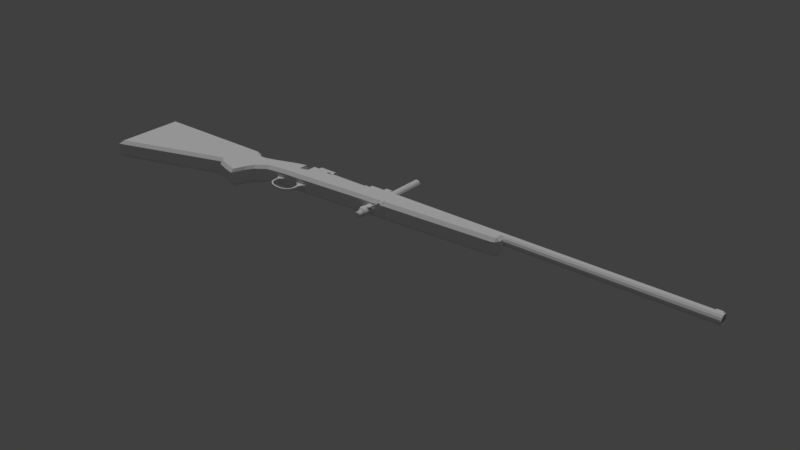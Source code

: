 # Source: M700.blend  (saved by Blender 2.79.0; exported with 4.5.12 LTS)
import bpy
from mathutils import Matrix  # noqa: F401  (used for matrix-valued properties, if any)

bpy.ops.wm.read_factory_settings(use_empty=True)
scene = bpy.context.scene
scene.name = 'Scene'

# ---- collections
col_collection_1 = bpy.data.collections.new('Collection 1'); scene.collection.children.link(col_collection_1)

# ---- materials (node trees are filled in below, after node groups)
mat_omnimat = bpy.data.materials.new('OmniMat')
mat_omnimat.alpha_threshold = 0.0
mat_omnimat.use_transparent_shadow = False
mat_omnimat.roughness = 0.5

# ---- material node trees

# ---- world
world_world = bpy.data.worlds.new('World'); scene.world = world_world
world_world.color = (0.05088, 0.05088, 0.05088)
world_world.use_sun_shadow = False
world_world.sun_shadow_jitter_overblur = 0.0
world_world.cycles.sampling_method = 'MANUAL'

# ---- lights
light_hemi = bpy.data.lights.new('Hemi', 'SUN')
light_hemi.transmission_factor = 0.0
light_hemi.angle = 0.1993
light_hemi.energy = 1.0
light_hemi.shadow_buffer_clip_start = 0.5
light_hemi.shadow_soft_size = 0.1
light_hemi.shadow_cascade_max_distance = 1000.0

# ---- meshes
me_cube_005 = bpy.data.meshes.new('Cube.005')
me_cube_005.from_pydata([(-0.04757, -0.01295, -0.04757), (-0.04757, -0.01295, 0.04757), (-0.04757, 0.01295, -0.04757), (-0.04757, 0.01295, 0.04757), (0.04757, -0.01295, -0.04757), (0.04757, -0.01295, 0.04757), (0.04757, 0.01295, -0.04757), (0.04757, 0.01295, 0.04757)], [], [(0, 1, 3, 2), (2, 3, 7, 6), (6, 7, 5, 4), (4, 5, 1, 0), (2, 6, 4, 0), (7, 3, 1, 5)])
_uv = me_cube_005.uv_layers.new(name='UVMap')
_uv.uv.foreach_set('vector', [0.002054, 0.9966, 0.003408, 0.9966, 0.003408, 0.9979, 0.002054, 0.9979, 0.002054, 0.9966, 0.003408, 0.9966, 0.003408, 0.9979, 0.002054, 0.9979, 0.002054, 0.9966, 0.003408, 0.9966, 0.003408, 0.9979, 0.002054, 0.9979, 0.002054, 0.9966, 0.003408, 0.9966, 0.003408, 0.9979, 0.002054, 0.9979, 0.002054, 0.9966, 0.003408, 0.9966, 0.003408, 0.9979, 0.002054, 0.9979, 0.002054, 0.9966, 0.003408, 0.9966, 0.003408, 0.9979, 0.002054, 0.9979])
me_cube_005.materials.append(mat_omnimat)
me_cube_005.use_remesh_preserve_volume = False
me_cube_005.use_remesh_preserve_attributes = False
me_cube_005.use_mirror_vertex_groups = False
me_cube_005.update()
me_cube_004 = bpy.data.meshes.new('Cube.004')
me_cube_004.from_pydata([(-0.0535, -0.0535, -0.02485), (-0.0535, -0.0535, 0.02485), (0.0535, -0.03567, -0.01164), (-0.0535, -0.03567, 0.02485), (0.0535, -0.0535, -0.02485), (0.0535, -0.0535, 0.02485), (0.0535, -0.03567, 0.02485), (-0.0535, -0.03567, -0.01164), (-0.0535, -0.0535, 0.04924), (-0.0535, -0.03567, 0.04924), (0.0535, -0.03567, 0.04924), (0.0535, -0.0535, 0.04924), (-0.0535, 0.0535, -0.02485), (-0.0535, 0.0535, 0.02485), (0.0535, 0.03567, -0.01164), (-0.0535, 0.03567, 0.02485), (0.0535, 0.0535, -0.02485), (0.0535, 0.0535, 0.02485), (0.0535, 0.03567, 0.02485), (-0.0535, 0.03567, -0.01164), (-0.0535, 0.0, -0.005757), (-0.0535, 0.0, 0.02485), (0.0535, 0.0, -0.005757), (0.0535, 0.0, 0.02485), (-0.0535, 0.0535, 0.04924), (-0.0535, 0.03567, 0.04924), (0.0535, 0.03567, 0.04924), (0.0535, 0.0535, 0.04924)], [], [(22, 23, 6, 2), (10, 9, 8, 11), (2, 6, 5, 4), (4, 5, 1, 0), (7, 2, 4, 0), (1, 5, 11, 8), (23, 21, 3, 6), (20, 22, 2, 7), (0, 1, 3, 7), (7, 3, 21, 20), (6, 3, 9, 10), (5, 6, 10, 11), (3, 1, 8, 9), (22, 14, 18, 23), (26, 27, 24, 25), (14, 16, 17, 18), (16, 12, 13, 17), (19, 12, 16, 14), (13, 24, 27, 17), (23, 18, 15, 21), (20, 19, 14, 22), (12, 19, 15, 13), (19, 20, 21, 15), (18, 26, 25, 15), (17, 27, 26, 18), (15, 25, 24, 13)])
_uv = me_cube_004.uv_layers.new(name='UVMap')
_uv.uv.foreach_set('vector', [0.004409, 0.9976, 0.00328, 0.9976, 0.00328, 0.9965, 0.004409, 0.9965, 0.004409, 0.9976, 0.00328, 0.9976, 0.00328, 0.9965, 0.004409, 0.9965, 0.004409, 0.9976, 0.00328, 0.9976, 0.00328, 0.9965, 0.004409, 0.9965, 0.004409, 0.9976, 0.00328, 0.9976, 0.00328, 0.9965, 0.004409, 0.9965, 0.004409, 0.9976, 0.00328, 0.9976, 0.00328, 0.9965, 0.004409, 0.9965, 0.004409, 0.9976, 0.00328, 0.9976, 0.00328, 0.9965, 0.004409, 0.9965, 0.004409, 0.9976, 0.00328, 0.9976, 0.00328, 0.9965, 0.004409, 0.9965, 0.004409, 0.9976, 0.00328, 0.9976, 0.00328, 0.9965, 0.004409, 0.9965, 0.004409, 0.9976, 0.00328, 0.9976, 0.00328, 0.9965, 0.004409, 0.9965, 0.004409, 0.9976, 0.00328, 0.9976, 0.00328, 0.9965, 0.004409, 0.9965, 0.004409, 0.9976, 0.00328, 0.9976, 0.00328, 0.9965, 0.004409, 0.9965, 0.004409, 0.9976, 0.00328, 0.9976, 0.00328, 0.9965, 0.004409, 0.9965, 0.004409, 0.9976, 0.00328, 0.9976, 0.00328, 0.9965, 0.004409, 0.9965, 0.004409, 0.9976, 0.00328, 0.9976, 0.00328, 0.9965, 0.004409, 0.9965, 0.004409, 0.9976, 0.00328, 0.9976, 0.00328, 0.9965, 0.004409, 0.9965, 0.004409, 0.9976, 0.00328, 0.9976, 0.00328, 0.9965, 0.004409, 0.9965, 0.004409, 0.9976, 0.00328, 0.9976, 0.00328, 0.9965, 0.004409, 0.9965, 0.004409, 0.9976, 0.00328, 0.9976, 0.00328, 0.9965, 0.004409, 0.9965, 0.004409, 0.9976, 0.00328, 0.9976, 0.00328, 0.9965, 0.004409, 0.9965, 0.004409, 0.9976, 0.00328, 0.9976, 0.00328, 0.9965, 0.004409, 0.9965, 0.004409, 0.9976, 0.00328, 0.9976, 0.00328, 0.9965, 0.004409, 0.9965, 0.004409, 0.9976, 0.00328, 0.9976, 0.00328, 0.9965, 0.004409, 0.9965, 0.004409, 0.9976, 0.00328, 0.9976, 0.00328, 0.9965, 0.004409, 0.9965, 0.004409, 0.9976, 0.00328, 0.9976, 0.00328, 0.9965, 0.004409, 0.9965, 0.004409, 0.9976, 0.00328, 0.9976, 0.00328, 0.9965, 0.004409, 0.9965, 0.004409, 0.9976, 0.00328, 0.9976, 0.00328, 0.9965, 0.004409, 0.9965])
me_cube_004.materials.append(mat_omnimat)
me_cube_004.use_remesh_preserve_volume = False
me_cube_004.use_remesh_preserve_attributes = False
me_cube_004.use_mirror_vertex_groups = False
me_cube_004.update()
me_cube_002 = bpy.data.meshes.new('Cube.002')
me_cube_002.from_pydata([(-0.01433, -0.01784, -0.006427), (-0.05045, -0.01784, 0.05045), (-0.01433, 0.01784, -0.006427), (-0.05045, 0.01784, 0.05045), (0.01433, -0.01784, -0.006427), (0.08677, -0.01784, 0.06036), (0.01433, 0.01784, -0.006427), (0.08677, 0.01784, 0.06036), (-0.00663, -0.01784, -0.1176), (-0.00663, 0.01784, -0.1176), (0.02204, -0.01784, -0.1176), (0.02204, 0.01784, -0.1176), (-0.01709, 0.01784, -0.06201), (-0.01709, -0.01784, -0.06201), (0.01158, -0.01784, -0.06201), (0.01158, 0.01784, -0.06201), (0.1623, -0.01784, -0.2223), (0.1623, 0.01784, -0.2223), (0.1613, -0.01784, -0.1977), (0.1613, 0.01784, -0.1977), (0.09014, 0.01784, -0.1811), (0.07936, 0.01784, -0.1997), (0.09014, -0.01784, -0.1811), (0.07936, -0.01784, -0.1997), (0.02811, 0.01784, -0.1623), (0.02811, -0.01784, -0.1623), (0.04783, 0.01784, -0.1503), (0.04783, -0.01784, -0.1503), (0.3234, -0.01784, -0.2126), (0.3234, 0.01784, -0.2126), (0.3225, -0.01784, -0.188), (0.3225, 0.01784, -0.188), (0.216, -0.01784, -0.2277), (0.2697, -0.01784, -0.2256), (0.2688, -0.01784, -0.201), (0.215, -0.01784, -0.2031), (0.215, 0.01784, -0.2031), (0.2688, 0.01784, -0.201), (0.2697, 0.01784, -0.2256), (0.216, 0.01784, -0.2277), (0.4213, -0.01784, -0.09293), (0.4213, 0.01784, -0.09293), (0.3967, -0.01784, -0.09271), (0.3967, 0.01784, -0.09271), (0.3962, -0.01784, -0.1528), (0.3807, -0.01784, -0.1385), (0.3807, 0.01784, -0.1385), (0.3962, 0.01784, -0.1528), (0.3566, -0.01784, -0.166), (0.3662, 0.01784, -0.1864), (0.3662, -0.01784, -0.1864), (0.3566, 0.01784, -0.166), (0.5066, -0.01784, 0.08587), (0.5066, 0.01784, 0.08587), (0.2584, -0.01784, 0.08609), (0.2584, 0.01784, 0.08609), (0.4249, -0.01784, -0.009784), (0.39, -0.01784, -0.009562), (0.39, 0.01784, -0.009562), (0.4249, 0.01784, -0.009784), (0.4497, -0.01784, 0.03904), (0.3566, 0.01784, 0.03926), (0.3566, -0.01784, 0.03926), (0.4497, 0.01784, 0.03904)], [], [(0, 1, 3, 2), (2, 3, 7, 6), (6, 7, 5, 4), (4, 5, 1, 0), (13, 12, 9, 8), (7, 3, 1, 5), (21, 20, 19, 17), (15, 14, 10, 11), (14, 13, 8, 10), (12, 15, 11, 9), (2, 6, 15, 12), (4, 0, 13, 14), (6, 4, 14, 15), (0, 2, 12, 13), (34, 33, 28, 30), (20, 22, 18, 19), (23, 21, 17, 16), (22, 23, 16, 18), (27, 25, 23, 22), (25, 24, 21, 23), (26, 27, 22, 20), (24, 26, 20, 21), (9, 11, 26, 24), (11, 10, 27, 26), (8, 9, 24, 25), (10, 8, 25, 27), (45, 44, 40, 42), (38, 37, 31, 29), (37, 34, 30, 31), (33, 38, 29, 28), (16, 17, 39, 32), (32, 39, 38, 33), (19, 18, 35, 36), (36, 35, 34, 37), (17, 19, 36, 39), (39, 36, 37, 38), (18, 16, 32, 35), (35, 32, 33, 34), (62, 60, 52, 54), (47, 46, 43, 41), (46, 45, 42, 43), (44, 47, 41, 40), (50, 49, 47, 44), (51, 48, 45, 46), (49, 51, 46, 47), (48, 50, 44, 45), (30, 28, 50, 48), (29, 31, 51, 49), (31, 30, 48, 51), (28, 29, 49, 50), (53, 55, 54, 52), (63, 61, 55, 53), (61, 62, 54, 55), (60, 63, 53, 52), (40, 41, 59, 56), (43, 42, 57, 58), (41, 43, 58, 59), (42, 40, 56, 57), (56, 59, 63, 60), (58, 57, 62, 61), (59, 58, 61, 63), (57, 56, 60, 62)])
_uv = me_cube_002.uv_layers.new(name='UVMap')
_uv.uv.foreach_set('vector', [0.01021, 0.997, 0.0104, 0.997, 0.0104, 0.9972, 0.01021, 0.9972, 0.01021, 0.997, 0.0104, 0.997, 0.0104, 0.9972, 0.01021, 0.9972, 0.01021, 0.997, 0.0104, 0.997, 0.0104, 0.9972, 0.01021, 0.9972, 0.01021, 0.997, 0.0104, 0.997, 0.0104, 0.9972, 0.01021, 0.9972, 0.01021, 0.997, 0.0104, 0.997, 0.0104, 0.9972, 0.01021, 0.9972, 0.01021, 0.997, 0.0104, 0.997, 0.0104, 0.9972, 0.01021, 0.9972, 0.01021, 0.997, 0.0104, 0.997, 0.0104, 0.9972, 0.01021, 0.9972, 0.01021, 0.997, 0.0104, 0.997, 0.0104, 0.9972, 0.01021, 0.9972, 0.01021, 0.997, 0.0104, 0.997, 0.0104, 0.9972, 0.01021, 0.9972, 0.01021, 0.997, 0.0104, 0.997, 0.0104, 0.9972, 0.01021, 0.9972, 0.01021, 0.997, 0.0104, 0.997, 0.0104, 0.9972, 0.01021, 0.9972, 0.01021, 0.997, 0.0104, 0.997, 0.0104, 0.9972, 0.01021, 0.9972, 0.01021, 0.997, 0.0104, 0.997, 0.0104, 0.9972, 0.01021, 0.9972, 0.01021, 0.997, 0.0104, 0.997, 0.0104, 0.9972, 0.01021, 0.9972, 0.01021, 0.997, 0.0104, 0.997, 0.0104, 0.9972, 0.01021, 0.9972, 0.01021, 0.997, 0.0104, 0.997, 0.0104, 0.9972, 0.01021, 0.9972, 0.01021, 0.997, 0.0104, 0.997, 0.0104, 0.9972, 0.01021, 0.9972, 0.01021, 0.997, 0.0104, 0.997, 0.0104, 0.9972, 0.01021, 0.9972, 0.01021, 0.997, 0.0104, 0.997, 0.0104, 0.9972, 0.01021, 0.9972, 0.01021, 0.997, 0.0104, 0.997, 0.0104, 0.9972, 0.01021, 0.9972, 0.01021, 0.997, 0.0104, 0.997, 0.0104, 0.9972, 0.01021, 0.9972, 0.01021, 0.997, 0.0104, 0.997, 0.0104, 0.9972, 0.01021, 0.9972, 0.01021, 0.997, 0.0104, 0.997, 0.0104, 0.9972, 0.01021, 0.9972, 0.01021, 0.997, 0.0104, 0.997, 0.0104, 0.9972, 0.01021, 0.9972, 0.01021, 0.997, 0.0104, 0.997, 0.0104, 0.9972, 0.01021, 0.9972, 0.01021, 0.997, 0.0104, 0.997, 0.0104, 0.9972, 0.01021, 0.9972, 0.01021, 0.997, 0.0104, 0.997, 0.0104, 0.9972, 0.01021, 0.9972, 0.01021, 0.997, 0.0104, 0.997, 0.0104, 0.9972, 0.01021, 0.9972, 0.01021, 0.997, 0.0104, 0.997, 0.0104, 0.9972, 0.01021, 0.9972, 0.01021, 0.997, 0.0104, 0.997, 0.0104, 0.9972, 0.01021, 0.9972, 0.01021, 0.997, 0.0104, 0.997, 0.0104, 0.9972, 0.01021, 0.9972, 0.01021, 0.997, 0.0104, 0.997, 0.0104, 0.9972, 0.01021, 0.9972, 0.01021, 0.997, 0.0104, 0.997, 0.0104, 0.9972, 0.01021, 0.9972, 0.01021, 0.997, 0.0104, 0.997, 0.0104, 0.9972, 0.01021, 0.9972, 0.01021, 0.997, 0.0104, 0.997, 0.0104, 0.9972, 0.01021, 0.9972, 0.01021, 0.997, 0.0104, 0.997, 0.0104, 0.9972, 0.01021, 0.9972, 0.01021, 0.997, 0.0104, 0.997, 0.0104, 0.9972, 0.01021, 0.9972, 0.01021, 0.997, 0.0104, 0.997, 0.0104, 0.9972, 0.01021, 0.9972, 0.01021, 0.997, 0.0104, 0.997, 0.0104, 0.9972, 0.01021, 0.9972, 0.01021, 0.997, 0.0104, 0.997, 0.0104, 0.9972, 0.01021, 0.9972, 0.01021, 0.997, 0.0104, 0.997, 0.0104, 0.9972, 0.01021, 0.9972, 0.01021, 0.997, 0.0104, 0.997, 0.0104, 0.9972, 0.01021, 0.9972, 0.01021, 0.997, 0.0104, 0.997, 0.0104, 0.9972, 0.01021, 0.9972, 0.01021, 0.997, 0.0104, 0.997, 0.0104, 0.9972, 0.01021, 0.9972, 0.01021, 0.997, 0.0104, 0.997, 0.0104, 0.9972, 0.01021, 0.9972, 0.01021, 0.997, 0.0104, 0.997, 0.0104, 0.9972, 0.01021, 0.9972, 0.01021, 0.997, 0.0104, 0.997, 0.0104, 0.9972, 0.01021, 0.9972, 0.01021, 0.997, 0.0104, 0.997, 0.0104, 0.9972, 0.01021, 0.9972, 0.01021, 0.997, 0.0104, 0.997, 0.0104, 0.9972, 0.01021, 0.9972, 0.01021, 0.997, 0.0104, 0.997, 0.0104, 0.9972, 0.01021, 0.9972, 0.01021, 0.997, 0.0104, 0.997, 0.0104, 0.9972, 0.01021, 0.9972, 0.01021, 0.997, 0.0104, 0.997, 0.0104, 0.9972, 0.01021, 0.9972, 0.01021, 0.997, 0.0104, 0.997, 0.0104, 0.9972, 0.01021, 0.9972, 0.01021, 0.997, 0.0104, 0.997, 0.0104, 0.9972, 0.01021, 0.9972, 0.01021, 0.997, 0.0104, 0.997, 0.0104, 0.9972, 0.01021, 0.9972, 0.01021, 0.997, 0.0104, 0.997, 0.0104, 0.9972, 0.01021, 0.9972, 0.01021, 0.997, 0.0104, 0.997, 0.0104, 0.9972, 0.01021, 0.9972, 0.01021, 0.997, 0.0104, 0.997, 0.0104, 0.9972, 0.01021, 0.9972, 0.01021, 0.997, 0.0104, 0.997, 0.0104, 0.9972, 0.01021, 0.9972, 0.01021, 0.997, 0.0104, 0.997, 0.0104, 0.9972, 0.01021, 0.9972, 0.01021, 0.997, 0.0104, 0.997, 0.0104, 0.9972, 0.01021, 0.9972, 0.01021, 0.997, 0.0104, 0.997, 0.0104, 0.9972, 0.01021, 0.9972])
me_cube_002.materials.append(mat_omnimat)
me_cube_002.use_remesh_preserve_volume = False
me_cube_002.use_remesh_preserve_attributes = False
me_cube_002.use_mirror_vertex_groups = False
me_cube_002.update()
me_cylinder = bpy.data.meshes.new('Cylinder')
me_cylinder.from_pydata([(-0.05058, 0.08115, -6.127e-09), (0.241, 0.08115, 6.127e-09), (-0.05058, 0.07311, -0.03521), (0.241, 0.07311, -0.03521), (-0.05058, 0.0506, -0.06345), (0.241, 0.0506, -0.06345), (-0.05058, 0.01806, -0.07912), (0.241, 0.01806, -0.07912), (-0.05058, -0.01806, -0.07912), (0.241, -0.01806, -0.07912), (-0.05058, -0.0506, -0.06345), (0.241, -0.0506, -0.06345), (-0.05058, -0.07311, -0.03521), (0.241, -0.07311, -0.03521), (-0.05058, -0.08115, -1.838e-08), (0.241, -0.08115, -6.127e-09), (-0.05058, -0.07311, 0.03521), (0.241, -0.07311, 0.03521), (-0.05058, -0.0506, 0.06345), (0.241, -0.0506, 0.06345), (-0.05058, -0.01806, 0.07912), (0.241, -0.01806, 0.07912), (-0.05058, 0.01806, 0.07912), (0.241, 0.01806, 0.07912), (-0.05058, 0.0506, 0.06345), (0.241, 0.0506, 0.06345), (-0.05058, 0.07312, 0.03521), (0.241, 0.07311, 0.03521), (0.9554, 0.08115, 3.725e-08), (0.9554, 0.07311, -0.03521), (0.9554, 0.0506, -0.06345), (0.9554, 0.01806, -0.07912), (0.9554, -0.01806, -0.07912), (0.9554, -0.0506, -0.06345), (0.9554, -0.07311, -0.03521), (0.9554, -0.08115, 2.5e-08), (0.9554, -0.07311, 0.03521), (0.9554, -0.0506, 0.06345), (0.9554, -0.01806, 0.07912), (0.9554, 0.01806, 0.07912), (0.9554, 0.0506, 0.06345), (0.9554, 0.07311, 0.03521), (6.444, 0.08115, 2.707e-07), (6.444, 0.07311, -0.03521), (6.444, 0.0506, -0.06345), (6.444, 0.01806, -0.07912), (6.444, -0.01806, -0.07912), (6.444, -0.0506, -0.06345), (6.444, -0.07311, -0.03521), (6.444, -0.08115, 2.585e-07), (6.444, -0.07311, 0.03521), (6.444, -0.0506, 0.06345), (6.444, -0.01806, 0.07912), (6.444, 0.01806, 0.07912), (6.444, 0.0506, 0.06345), (6.444, 0.07311, 0.03521), (-0.0468, 0.07671, -5.335e-09), (-0.0468, 0.06911, -0.03328), (0.241, 0.06937, -0.0334), (0.241, 0.07699, 6.824e-09), (-0.0468, 0.04783, -0.05997), (0.241, 0.048, -0.06019), (-0.0468, 0.01707, -0.07478), (0.241, 0.01713, -0.07506), (-0.0468, -0.01707, -0.07478), (0.241, -0.01713, -0.07506), (-0.0468, -0.04783, -0.05997), (0.241, -0.048, -0.06019), (-0.0468, -0.06911, -0.03328), (0.241, -0.06937, -0.0334), (-0.0468, -0.07671, -1.749e-08), (0.241, -0.07699, -5.491e-09), (-0.0468, -0.06911, 0.03328), (0.241, -0.06937, 0.0334), (-0.0468, -0.04783, 0.05997), (0.241, -0.048, 0.06019), (-0.0468, -0.01707, 0.07478), (0.241, -0.01713, 0.07506), (-0.0468, 0.01707, 0.07478), (0.241, 0.01713, 0.07506), (-0.0468, 0.04783, 0.05997), (0.241, 0.048, 0.06019), (-0.0468, 0.06911, 0.03328), (0.241, 0.06937, 0.0334), (0.9554, 0.048, 0.06019), (0.9554, 0.01713, 0.07506), (0.9554, -0.048, -0.06019), (0.9554, -0.01713, -0.07506), (0.9554, 0.06937, 0.0334), (0.9554, -0.06937, -0.0334), (0.9554, 0.07699, 3.795e-08), (0.9554, -0.07699, 2.557e-08), (0.9554, -0.06937, 0.0334), (0.9554, 0.06937, -0.0334), (0.9554, -0.048, 0.06019), (0.9554, 0.048, -0.06019), (0.9554, -0.01713, 0.07506), (0.9554, 0.01713, -0.07506), (0.9554, 0.04158, 0.05214), (0.9554, 0.01484, 0.06502), (0.9554, -0.04158, -0.05214), (0.9554, -0.01484, -0.06502), (0.9554, 0.06008, 0.02893), (0.9554, -0.06008, -0.02893), (0.9554, 0.06669, 3.719e-08), (0.9554, -0.06669, 2.646e-08), (0.9554, -0.06008, 0.02893), (0.9554, 0.06008, -0.02893), (0.9554, -0.04158, 0.05214), (0.9554, 0.04158, -0.05214), (0.9554, -0.01484, 0.06502), (0.9554, 0.01484, -0.06502), (1.367, -0.01484, -0.06502), (1.367, 0.01484, -0.06502), (1.367, 0.01484, 0.06502), (1.367, -0.01484, 0.06502), (1.367, 0.04158, -0.05214), (1.367, -0.04158, 0.05214), (1.367, 0.06008, -0.02893), (1.367, -0.06008, 0.02893), (1.367, 0.06669, 1.617e-07), (1.367, -0.06669, 1.51e-07), (1.367, -0.06008, -0.02893), (1.367, 0.06008, 0.02893), (1.367, -0.04158, -0.05214), (1.367, 0.04158, 0.05214), (6.444, 0.0544, -0.0262), (6.444, 0.06037, 2.697e-07), (6.444, 0.03764, -0.0472), (6.444, 0.01343, -0.05886), (6.444, -0.01343, -0.05886), (6.444, -0.03764, -0.0472), (6.444, -0.0544, -0.0262), (6.444, -0.06037, 2.605e-07), (6.444, -0.0544, 0.0262), (6.444, -0.03764, 0.0472), (6.444, -0.01343, 0.05886), (6.444, 0.01343, 0.05886), (6.444, 0.03764, 0.0472), (6.444, 0.0544, 0.0262), (6.156, 0.0544, -0.0262), (6.156, 0.06037, 2.463e-07), (6.156, 0.03764, -0.0472), (6.156, 0.01343, -0.05886), (6.156, -0.01343, -0.05886), (6.156, -0.03764, -0.0472), (6.156, -0.0544, -0.0262), (6.156, -0.06037, 2.372e-07), (6.156, -0.0544, 0.0262), (6.156, -0.03764, 0.0472), (6.156, -0.01343, 0.05886), (6.156, 0.01343, 0.05886), (6.156, 0.03764, 0.0472), (6.156, 0.0544, 0.0262), (-0.05033, 0.07036, -6.552e-09), (-0.05033, 0.0634, -0.03053), (-0.05033, 0.04387, -0.05501), (-0.05033, 0.01566, -0.0686), (-0.05033, -0.01566, -0.0686), (-0.05033, -0.04387, -0.05501), (-0.05033, -0.0634, -0.03053), (-0.05033, -0.07036, -1.718e-08), (-0.05033, -0.0634, 0.03053), (-0.05033, -0.04387, 0.05501), (-0.05033, -0.01566, 0.0686), (-0.05033, 0.01566, 0.0686), (-0.05033, 0.04387, 0.05501), (-0.05033, 0.0634, 0.03053), (-0.04705, 0.07015, -5.526e-09), (-0.04705, 0.0632, -0.03044), (-0.04705, 0.04374, -0.05484), (-0.04705, 0.01561, -0.06839), (-0.04705, -0.01561, -0.06839), (-0.04705, -0.04374, -0.05484), (-0.04705, -0.0632, -0.03044), (-0.04705, -0.07015, -1.664e-08), (-0.04705, -0.0632, 0.03044), (-0.04705, -0.04374, 0.05484), (-0.04705, -0.01561, 0.06839), (-0.04705, 0.01561, 0.06839), (-0.04705, 0.04374, 0.05484), (-0.04705, 0.0632, 0.03044), (0.9554, 0.0506, -0.1312), (0.241, 0.0506, -0.1312), (0.241, -0.0506, -0.1312), (0.241, -0.048, -0.1314), (0.241, 0.048, -0.1314), (0.9554, -0.0506, -0.1312), (0.9554, 0.048, -0.1314), (0.9554, -0.048, -0.1314), (0.241, 0.01806, -0.1316), (0.241, -0.01806, -0.1316), (0.241, 0.048, -0.0646), (0.241, -0.048, -0.06446), (0.2368, 0.048, -0.0646), (0.2368, 0.048, -0.1314), (0.2368, 0.01806, -0.1316), (0.2368, 0.01806, -0.07912), (0.2368, -0.048, -0.1314), (0.2368, -0.048, -0.06446), (0.2368, -0.01806, -0.07912), (0.2368, -0.01806, -0.1316), (0.2407, 0.0506, -0.06345), (0.2407, 0.01806, -0.07912), (0.2407, -0.01806, -0.07912), (0.2407, -0.0506, -0.06345)], [], [(0, 1, 3, 2), (2, 3, 5, 4), (192, 7, 190, 186), (185, 191, 9, 193), (10, 11, 13, 12), (12, 13, 15, 14), (14, 15, 17, 16), (16, 17, 19, 18), (18, 19, 21, 20), (20, 21, 23, 22), (22, 23, 25, 24), (24, 25, 27, 26), (26, 27, 1, 0), (60, 57, 169, 170), (40, 39, 53, 54), (47, 46, 130, 131), (33, 32, 46, 47), (41, 40, 54, 55), (34, 33, 47, 48), (28, 41, 55, 42), (35, 34, 48, 49), (36, 35, 49, 50), (29, 28, 42, 43), (37, 36, 50, 51), (30, 29, 43, 44), (38, 37, 51, 52), (31, 30, 44, 45), (39, 38, 52, 53), (32, 31, 45, 46), (3, 29, 30, 5), (30, 95, 188, 182), (11, 33, 34, 13), (23, 39, 40, 25), (25, 40, 41, 27), (27, 41, 28, 1), (1, 28, 29, 3), (56, 57, 58, 59), (57, 60, 61, 58), (60, 62, 63, 61), (62, 64, 65, 63), (64, 66, 67, 65), (66, 68, 69, 67), (68, 70, 71, 69), (70, 72, 73, 71), (72, 74, 75, 73), (74, 76, 77, 75), (76, 78, 79, 77), (78, 80, 81, 79), (80, 82, 83, 81), (82, 56, 59, 83), (2, 4, 156, 155), (87, 86, 100, 101), (97, 87, 101, 111), (92, 94, 108, 106), (96, 85, 99, 110), (85, 84, 98, 99), (88, 90, 104, 102), (95, 97, 111, 109), (90, 93, 107, 104), (86, 89, 103, 100), (94, 96, 110, 108), (91, 92, 106, 105), (84, 88, 102, 98), (103, 105, 121, 122), (93, 95, 109, 107), (58, 61, 95, 93), (193, 9, 65, 67), (7, 63, 65, 9), (67, 69, 89, 86), (79, 81, 84, 85), (81, 83, 88, 84), (83, 59, 90, 88), (59, 58, 93, 90), (37, 38, 96, 94), (34, 35, 91, 89), (13, 34, 89, 69), (38, 39, 85, 96), (23, 21, 77, 79), (35, 36, 92, 91), (39, 23, 79, 85), (21, 19, 75, 77), (19, 17, 73, 75), (36, 37, 94, 92), (17, 15, 71, 73), (15, 13, 69, 71), (89, 91, 105, 103), (125, 123, 120, 118, 116, 113, 112, 124, 122, 121, 119, 117, 115, 114), (101, 100, 124, 112), (106, 108, 117, 119), (111, 101, 112, 113), (102, 104, 120, 123), (99, 98, 125, 114), (104, 107, 118, 120), (110, 99, 114, 115), (109, 111, 113, 116), (100, 103, 122, 124), (108, 110, 115, 117), (105, 106, 119, 121), (98, 102, 123, 125), (107, 109, 116, 118), (137, 136, 150, 151), (55, 54, 138, 139), (48, 47, 131, 132), (42, 55, 139, 127), (49, 48, 132, 133), (50, 49, 133, 134), (43, 42, 127, 126), (51, 50, 134, 135), (44, 43, 126, 128), (52, 51, 135, 136), (45, 44, 128, 129), (53, 52, 136, 137), (46, 45, 129, 130), (54, 53, 137, 138), (140, 141, 153, 152, 151, 150, 149, 148, 147, 146, 145, 144, 143, 142), (130, 129, 143, 144), (138, 137, 151, 152), (131, 130, 144, 145), (139, 138, 152, 153), (132, 131, 145, 146), (127, 139, 153, 141), (133, 132, 146, 147), (134, 133, 147, 148), (126, 127, 141, 140), (135, 134, 148, 149), (128, 126, 140, 142), (136, 135, 149, 150), (129, 128, 142, 143), (167, 181, 180, 166), (154, 168, 181, 167), (20, 22, 165, 164), (78, 76, 178, 179), (12, 14, 161, 160), (70, 68, 174, 175), (4, 6, 157, 156), (62, 60, 170, 171), (22, 24, 166, 165), (80, 78, 179, 180), (14, 16, 162, 161), (72, 70, 175, 176), (6, 8, 158, 157), (64, 62, 171, 172), (24, 26, 167, 166), (82, 80, 180, 181), (16, 18, 163, 162), (74, 72, 176, 177), (8, 10, 159, 158), (66, 64, 172, 173), (26, 0, 154, 167), (0, 2, 155, 154), (56, 82, 181, 168), (57, 56, 168, 169), (18, 20, 164, 163), (76, 74, 177, 178), (10, 12, 160, 159), (68, 66, 173, 174), (166, 180, 179, 165), (165, 179, 178, 164), (164, 178, 177, 163), (163, 177, 176, 162), (162, 176, 175, 161), (161, 175, 174, 160), (160, 174, 173, 159), (159, 173, 172, 158), (158, 172, 171, 157), (157, 171, 170, 156), (156, 170, 169, 155), (155, 169, 168, 154), (11, 67, 193, 185, 184), (185, 189, 187, 184), (183, 182, 188, 186), (67, 86, 189, 185, 193), (95, 61, 192, 186, 188), (61, 5, 183, 186, 192), (5, 30, 182, 183), (86, 33, 187, 189), (33, 11, 184, 187), (87, 189, 86), (7, 9, 191, 190), (63, 7, 192, 61), (188, 97, 95), (97, 188, 189, 87), (194, 195, 196, 197), (198, 199, 200, 201), (197, 196, 201, 200), (192, 186, 195, 194), (186, 190, 196, 195), (9, 7, 197, 200), (190, 191, 201, 196), (191, 185, 198, 201), (7, 192, 194, 197), (193, 9, 200, 199), (185, 193, 199, 198), (10, 8, 204, 205), (8, 6, 203, 204), (6, 4, 202, 203)])
_uv = me_cylinder.uv_layers.new(name='UVMap')
_uv.uv.foreach_set('vector', [0.01218, 0.9959, 0.01157, 0.9959, 0.01157, 0.9953, 0.01218, 0.9953, 0.01218, 0.9959, 0.01157, 0.9959, 0.01157, 0.9953, 0.01218, 0.9953, 0.01218, 0.9959, 0.01157, 0.9959, 0.01157, 0.9953, 0.01218, 0.9953, 0.01218, 0.9959, 0.01157, 0.9959, 0.01157, 0.9953, 0.01218, 0.9953, 0.01218, 0.9959, 0.01157, 0.9959, 0.01157, 0.9953, 0.01218, 0.9953, 0.01218, 0.9959, 0.01157, 0.9959, 0.01157, 0.9953, 0.01218, 0.9953, 0.01218, 0.9959, 0.01157, 0.9959, 0.01157, 0.9953, 0.01218, 0.9953, 0.01218, 0.9959, 0.01157, 0.9959, 0.01157, 0.9953, 0.01218, 0.9953, 0.01218, 0.9959, 0.01157, 0.9959, 0.01157, 0.9953, 0.01218, 0.9953, 0.01218, 0.9959, 0.01157, 0.9959, 0.01157, 0.9953, 0.01218, 0.9953, 0.01218, 0.9959, 0.01157, 0.9959, 0.01157, 0.9953, 0.01218, 0.9953, 0.01218, 0.9959, 0.01157, 0.9959, 0.01157, 0.9953, 0.01218, 0.9953, 0.01218, 0.9959, 0.01157, 0.9959, 0.01157, 0.9953, 0.01218, 0.9953, 0.01218, 0.9959, 0.01157, 0.9959, 0.01157, 0.9953, 0.01218, 0.9953, 0.01218, 0.9959, 0.01157, 0.9959, 0.01157, 0.9953, 0.01218, 0.9953, 0.01218, 0.9959, 0.01157, 0.9959, 0.01157, 0.9953, 0.01218, 0.9953, 0.01218, 0.9959, 0.01157, 0.9959, 0.01157, 0.9953, 0.01218, 0.9953, 0.01218, 0.9959, 0.01157, 0.9959, 0.01157, 0.9953, 0.01218, 0.9953, 0.01218, 0.9959, 0.01157, 0.9959, 0.01157, 0.9953, 0.01218, 0.9953, 0.01218, 0.9959, 0.01157, 0.9959, 0.01157, 0.9953, 0.01218, 0.9953, 0.01218, 0.9959, 0.01157, 0.9959, 0.01157, 0.9953, 0.01218, 0.9953, 0.01218, 0.9959, 0.01157, 0.9959, 0.01157, 0.9953, 0.01218, 0.9953, 0.01218, 0.9959, 0.01157, 0.9959, 0.01157, 0.9953, 0.01218, 0.9953, 0.01218, 0.9959, 0.01157, 0.9959, 0.01157, 0.9953, 0.01218, 0.9953, 0.01218, 0.9959, 0.01157, 0.9959, 0.01157, 0.9953, 0.01218, 0.9953, 0.01218, 0.9959, 0.01157, 0.9959, 0.01157, 0.9953, 0.01218, 0.9953, 0.01218, 0.9959, 0.01157, 0.9959, 0.01157, 0.9953, 0.01218, 0.9953, 0.01218, 0.9959, 0.01157, 0.9959, 0.01157, 0.9953, 0.01218, 0.9953, 0.01218, 0.9959, 0.01157, 0.9959, 0.01157, 0.9953, 0.01218, 0.9953, 0.01218, 0.9959, 0.01157, 0.9959, 0.01157, 0.9953, 0.01218, 0.9953, 0.01218, 0.9959, 0.01157, 0.9959, 0.01157, 0.9953, 0.01218, 0.9953, 0.01218, 0.9959, 0.01157, 0.9959, 0.01157, 0.9953, 0.01218, 0.9953, 0.01218, 0.9959, 0.01157, 0.9959, 0.01157, 0.9953, 0.01218, 0.9953, 0.01218, 0.9959, 0.01157, 0.9959, 0.01157, 0.9953, 0.01218, 0.9953, 0.01218, 0.9959, 0.01157, 0.9959, 0.01157, 0.9953, 0.01218, 0.9953, 0.01218, 0.9959, 0.01157, 0.9959, 0.01157, 0.9953, 0.01218, 0.9953, 0.01218, 0.9959, 0.01157, 0.9959, 0.01157, 0.9953, 0.01218, 0.9953, 0.01218, 0.9959, 0.01157, 0.9959, 0.01157, 0.9953, 0.01218, 0.9953, 0.01218, 0.9959, 0.01157, 0.9959, 0.01157, 0.9953, 0.01218, 0.9953, 0.01218, 0.9959, 0.01157, 0.9959, 0.01157, 0.9953, 0.01218, 0.9953, 0.01218, 0.9959, 0.01157, 0.9959, 0.01157, 0.9953, 0.01218, 0.9953, 0.01218, 0.9959, 0.01157, 0.9959, 0.01157, 0.9953, 0.01218, 0.9953, 0.01218, 0.9959, 0.01157, 0.9959, 0.01157, 0.9953, 0.01218, 0.9953, 0.01218, 0.9959, 0.01157, 0.9959, 0.01157, 0.9953, 0.01218, 0.9953, 0.01218, 0.9959, 0.01157, 0.9959, 0.01157, 0.9953, 0.01218, 0.9953, 0.01218, 0.9959, 0.01157, 0.9959, 0.01157, 0.9953, 0.01218, 0.9953, 0.01218, 0.9959, 0.01157, 0.9959, 0.01157, 0.9953, 0.01218, 0.9953, 0.01218, 0.9959, 0.01157, 0.9959, 0.01157, 0.9953, 0.01218, 0.9953, 0.01218, 0.9959, 0.01157, 0.9959, 0.01157, 0.9953, 0.01218, 0.9953, 0.01218, 0.9959, 0.01157, 0.9959, 0.01157, 0.9953, 0.01218, 0.9953, 0.01218, 0.9959, 0.01157, 0.9959, 0.01157, 0.9953, 0.01218, 0.9953, 0.01218, 0.9959, 0.01157, 0.9959, 0.01157, 0.9953, 0.01218, 0.9953, 0.01218, 0.9959, 0.01157, 0.9959, 0.01157, 0.9953, 0.01218, 0.9953, 0.01218, 0.9959, 0.01157, 0.9959, 0.01157, 0.9953, 0.01218, 0.9953, 0.01218, 0.9959, 0.01157, 0.9959, 0.01157, 0.9953, 0.01218, 0.9953, 0.01218, 0.9959, 0.01157, 0.9959, 0.01157, 0.9953, 0.01218, 0.9953, 0.01218, 0.9959, 0.01157, 0.9959, 0.01157, 0.9953, 0.01218, 0.9953, 0.01218, 0.9959, 0.01157, 0.9959, 0.01157, 0.9953, 0.01218, 0.9953, 0.01218, 0.9959, 0.01157, 0.9959, 0.01157, 0.9953, 0.01218, 0.9953, 0.01218, 0.9959, 0.01157, 0.9959, 0.01157, 0.9953, 0.01218, 0.9953, 0.01218, 0.9959, 0.01157, 0.9959, 0.01157, 0.9953, 0.01218, 0.9953, 0.01218, 0.9959, 0.01157, 0.9959, 0.01157, 0.9953, 0.01218, 0.9953, 0.01218, 0.9959, 0.01157, 0.9959, 0.01157, 0.9953, 0.01218, 0.9953, 0.01218, 0.9959, 0.01157, 0.9959, 0.01157, 0.9953, 0.01218, 0.9953, 0.01218, 0.9959, 0.01157, 0.9959, 0.01157, 0.9953, 0.01218, 0.9953, 0.01218, 0.9959, 0.01157, 0.9959, 0.01157, 0.9953, 0.01218, 0.9953, 0.01218, 0.9959, 0.01157, 0.9959, 0.01157, 0.9953, 0.01218, 0.9953, 0.01218, 0.9959, 0.01157, 0.9959, 0.01157, 0.9953, 0.01218, 0.9953, 0.01218, 0.9959, 0.01157, 0.9959, 0.01157, 0.9953, 0.01218, 0.9953, 0.01218, 0.9959, 0.01157, 0.9959, 0.01157, 0.9953, 0.01218, 0.9953, 0.01218, 0.9959, 0.01157, 0.9959, 0.01157, 0.9953, 0.01218, 0.9953, 0.01218, 0.9959, 0.01157, 0.9959, 0.01157, 0.9953, 0.01218, 0.9953, 0.01218, 0.9959, 0.01157, 0.9959, 0.01157, 0.9953, 0.01218, 0.9953, 0.01218, 0.9959, 0.01157, 0.9959, 0.01157, 0.9953, 0.01218, 0.9953, 0.01218, 0.9959, 0.01157, 0.9959, 0.01157, 0.9953, 0.01218, 0.9953, 0.01218, 0.9959, 0.01157, 0.9959, 0.01157, 0.9953, 0.01218, 0.9953, 0.01218, 0.9959, 0.01157, 0.9959, 0.01157, 0.9953, 0.01218, 0.9953, 0.01218, 0.9959, 0.01157, 0.9959, 0.01157, 0.9953, 0.01218, 0.9953, 0.01218, 0.9959, 0.01157, 0.9959, 0.01157, 0.9953, 0.01218, 0.9953, 0.01218, 0.9959, 0.01157, 0.9959, 0.01157, 0.9953, 0.01218, 0.9953, 0.01218, 0.9959, 0.01157, 0.9959, 0.01157, 0.9953, 0.01218, 0.9953, 0.01218, 0.9959, 0.01157, 0.9959, 0.01157, 0.9953, 0.01218, 0.9953, 0.01218, 0.9959, 0.01157, 0.9959, 0.01157, 0.9953, 0.01218, 0.9953, 0.01218, 0.9959, 0.01157, 0.9959, 0.01157, 0.9953, 0.01218, 0.9953, 0.01218, 0.9959, 0.01157, 0.9959, 0.01157, 0.9953, 0.01218, 0.9953, 0.01218, 0.9959, 0.01157, 0.9959, 0.01157, 0.9953, 0.01218, 0.9953, 0.01187, 0.9953, 0.01174, 0.9953, 0.01163, 0.9954, 0.01157, 0.9955, 0.01157, 0.9957, 0.01163, 0.9958, 0.01174, 0.9959, 0.01187, 0.9959, 0.01201, 0.9959, 0.01211, 0.9958, 0.01217, 0.9957, 0.01217, 0.9955, 0.01211, 0.9954, 0.01201, 0.9953, 0.01218, 0.9959, 0.01157, 0.9959, 0.01157, 0.9953, 0.01218, 0.9953, 0.01218, 0.9959, 0.01157, 0.9959, 0.01157, 0.9953, 0.01218, 0.9953, 0.01218, 0.9959, 0.01157, 0.9959, 0.01157, 0.9953, 0.01218, 0.9953, 0.01218, 0.9959, 0.01157, 0.9959, 0.01157, 0.9953, 0.01218, 0.9953, 0.01218, 0.9959, 0.01157, 0.9959, 0.01157, 0.9953, 0.01218, 0.9953, 0.01218, 0.9959, 0.01157, 0.9959, 0.01157, 0.9953, 0.01218, 0.9953, 0.01218, 0.9959, 0.01157, 0.9959, 0.01157, 0.9953, 0.01218, 0.9953, 0.01218, 0.9959, 0.01157, 0.9959, 0.01157, 0.9953, 0.01218, 0.9953, 0.01218, 0.9959, 0.01157, 0.9959, 0.01157, 0.9953, 0.01218, 0.9953, 0.01218, 0.9959, 0.01157, 0.9959, 0.01157, 0.9953, 0.01218, 0.9953, 0.01218, 0.9959, 0.01157, 0.9959, 0.01157, 0.9953, 0.01218, 0.9953, 0.01218, 0.9959, 0.01157, 0.9959, 0.01157, 0.9953, 0.01218, 0.9953, 0.01218, 0.9959, 0.01157, 0.9959, 0.01157, 0.9953, 0.01218, 0.9953, 0.1958, 0.007638, 0.1952, 0.007638, 0.1952, 0.007027, 0.1958, 0.007027, 0.01218, 0.9959, 0.01157, 0.9959, 0.01157, 0.9953, 0.01218, 0.9953, 0.01218, 0.9959, 0.01157, 0.9959, 0.01157, 0.9953, 0.01218, 0.9953, 0.01218, 0.9959, 0.01157, 0.9959, 0.01157, 0.9953, 0.01218, 0.9953, 0.01218, 0.9959, 0.01157, 0.9959, 0.01157, 0.9953, 0.01218, 0.9953, 0.01218, 0.9959, 0.01157, 0.9959, 0.01157, 0.9953, 0.01218, 0.9953, 0.01218, 0.9959, 0.01157, 0.9959, 0.01157, 0.9953, 0.01218, 0.9953, 0.01218, 0.9959, 0.01157, 0.9959, 0.01157, 0.9953, 0.01218, 0.9953, 0.01218, 0.9959, 0.01157, 0.9959, 0.01157, 0.9953, 0.01218, 0.9953, 0.01218, 0.9959, 0.01157, 0.9959, 0.01157, 0.9953, 0.01218, 0.9953, 0.01218, 0.9959, 0.01157, 0.9959, 0.01157, 0.9953, 0.01218, 0.9953, 0.01218, 0.9959, 0.01157, 0.9959, 0.01157, 0.9953, 0.01218, 0.9953, 0.01218, 0.9959, 0.01157, 0.9959, 0.01157, 0.9953, 0.01218, 0.9953, 0.01218, 0.9959, 0.01157, 0.9959, 0.01157, 0.9953, 0.01218, 0.9953, 0.1955, 0.007027, 0.1953, 0.007057, 0.1952, 0.007142, 0.1952, 0.007265, 0.1952, 0.007401, 0.1952, 0.007523, 0.1953, 0.007608, 0.1955, 0.007638, 0.1956, 0.007608, 0.1957, 0.007523, 0.1958, 0.007401, 0.1958, 0.007265, 0.1957, 0.007142, 0.1956, 0.007057, 0.1958, 0.007638, 0.1952, 0.007638, 0.1952, 0.007027, 0.1958, 0.007027, 0.1958, 0.007638, 0.1952, 0.007638, 0.1952, 0.007027, 0.1958, 0.007027, 0.1958, 0.007638, 0.1952, 0.007638, 0.1952, 0.007027, 0.1958, 0.007027, 0.1958, 0.007638, 0.1952, 0.007638, 0.1952, 0.007027, 0.1958, 0.007027, 0.1958, 0.007638, 0.1952, 0.007638, 0.1952, 0.007027, 0.1958, 0.007027, 0.1958, 0.007638, 0.1952, 0.007638, 0.1952, 0.007027, 0.1958, 0.007027, 0.1958, 0.007638, 0.1952, 0.007638, 0.1952, 0.007027, 0.1958, 0.007027, 0.1958, 0.007638, 0.1952, 0.007638, 0.1952, 0.007027, 0.1958, 0.007027, 0.1958, 0.007638, 0.1952, 0.007638, 0.1952, 0.007027, 0.1958, 0.007027, 0.1958, 0.007638, 0.1952, 0.007638, 0.1952, 0.007027, 0.1958, 0.007027, 0.1958, 0.007638, 0.1952, 0.007638, 0.1952, 0.007027, 0.1958, 0.007027, 0.1958, 0.007638, 0.1952, 0.007638, 0.1952, 0.007027, 0.1958, 0.007027, 0.1958, 0.007638, 0.1952, 0.007638, 0.1952, 0.007027, 0.1958, 0.007027, 0.01218, 0.9959, 0.01157, 0.9959, 0.01157, 0.9953, 0.01218, 0.9953, 0.01218, 0.9959, 0.01157, 0.9959, 0.01157, 0.9953, 0.01218, 0.9953, 0.01218, 0.9959, 0.01157, 0.9959, 0.01157, 0.9953, 0.01218, 0.9953, 0.01218, 0.9959, 0.01157, 0.9959, 0.01157, 0.9953, 0.01218, 0.9953, 0.01218, 0.9959, 0.01157, 0.9959, 0.01157, 0.9953, 0.01218, 0.9953, 0.01218, 0.9959, 0.01157, 0.9959, 0.01157, 0.9953, 0.01218, 0.9953, 0.01218, 0.9959, 0.01157, 0.9959, 0.01157, 0.9953, 0.01218, 0.9953, 0.01218, 0.9959, 0.01157, 0.9959, 0.01157, 0.9953, 0.01218, 0.9953, 0.01218, 0.9959, 0.01157, 0.9959, 0.01157, 0.9953, 0.01218, 0.9953, 0.01218, 0.9959, 0.01157, 0.9959, 0.01157, 0.9953, 0.01218, 0.9953, 0.01218, 0.9959, 0.01157, 0.9959, 0.01157, 0.9953, 0.01218, 0.9953, 0.01218, 0.9959, 0.01157, 0.9959, 0.01157, 0.9953, 0.01218, 0.9953, 0.01218, 0.9959, 0.01157, 0.9959, 0.01157, 0.9953, 0.01218, 0.9953, 0.01218, 0.9959, 0.01157, 0.9959, 0.01157, 0.9953, 0.01218, 0.9953, 0.01218, 0.9959, 0.01157, 0.9959, 0.01157, 0.9953, 0.01218, 0.9953, 0.01218, 0.9959, 0.01157, 0.9959, 0.01157, 0.9953, 0.01218, 0.9953, 0.01218, 0.9959, 0.01157, 0.9959, 0.01157, 0.9953, 0.01218, 0.9953, 0.01218, 0.9959, 0.01157, 0.9959, 0.01157, 0.9953, 0.01218, 0.9953, 0.01218, 0.9959, 0.01157, 0.9959, 0.01157, 0.9953, 0.01218, 0.9953, 0.01218, 0.9959, 0.01157, 0.9959, 0.01157, 0.9953, 0.01218, 0.9953, 0.01218, 0.9959, 0.01157, 0.9959, 0.01157, 0.9953, 0.01218, 0.9953, 0.01218, 0.9959, 0.01157, 0.9959, 0.01157, 0.9953, 0.01218, 0.9953, 0.01218, 0.9959, 0.01157, 0.9959, 0.01157, 0.9953, 0.01218, 0.9953, 0.01218, 0.9959, 0.01157, 0.9959, 0.01157, 0.9953, 0.01218, 0.9953, 0.01218, 0.9959, 0.01157, 0.9959, 0.01157, 0.9953, 0.01218, 0.9953, 0.01218, 0.9959, 0.01157, 0.9959, 0.01157, 0.9953, 0.01218, 0.9953, 0.01218, 0.9959, 0.01157, 0.9959, 0.01157, 0.9953, 0.01218, 0.9953, 0.01218, 0.9959, 0.01157, 0.9959, 0.01157, 0.9953, 0.01218, 0.9953, 0.01218, 0.9959, 0.01157, 0.9959, 0.01157, 0.9953, 0.01218, 0.9953, 0.01218, 0.9959, 0.01157, 0.9959, 0.01157, 0.9953, 0.01218, 0.9953, 0.01218, 0.9959, 0.01157, 0.9959, 0.01157, 0.9953, 0.01218, 0.9953, 0.01218, 0.9959, 0.01157, 0.9959, 0.01157, 0.9953, 0.01218, 0.9953, 0.01218, 0.9959, 0.01157, 0.9959, 0.01157, 0.9953, 0.01218, 0.9953, 0.01218, 0.9959, 0.01157, 0.9959, 0.01157, 0.9953, 0.01218, 0.9953, 0.01218, 0.9959, 0.01157, 0.9959, 0.01157, 0.9953, 0.01218, 0.9953, 0.01218, 0.9959, 0.01157, 0.9959, 0.01157, 0.9953, 0.01218, 0.9953, 0.01218, 0.9959, 0.01157, 0.9959, 0.01157, 0.9953, 0.01218, 0.9953, 0.01218, 0.9959, 0.01157, 0.9959, 0.01157, 0.9953, 0.01218, 0.9953, 0.01218, 0.9959, 0.01157, 0.9959, 0.01157, 0.9953, 0.01218, 0.9953, 0.01218, 0.9959, 0.01157, 0.9959, 0.01157, 0.9953, 0.01218, 0.9953, 0.01187, 0.9953, 0.01158, 0.9955, 0.01169, 0.9959, 0.01205, 0.9959, 0.01216, 0.9955, 0.01218, 0.9959, 0.01157, 0.9959, 0.01157, 0.9953, 0.01218, 0.9953, 0.01218, 0.9959, 0.01157, 0.9959, 0.01157, 0.9953, 0.01218, 0.9953, 0.01187, 0.9953, 0.01158, 0.9955, 0.01169, 0.9959, 0.01205, 0.9959, 0.01216, 0.9955, 0.01187, 0.9953, 0.01158, 0.9955, 0.01169, 0.9959, 0.01205, 0.9959, 0.01216, 0.9955, 0.01187, 0.9953, 0.01158, 0.9955, 0.01169, 0.9959, 0.01205, 0.9959, 0.01216, 0.9955, 0.01218, 0.9959, 0.01157, 0.9959, 0.01157, 0.9953, 0.01218, 0.9953, 0.01218, 0.9959, 0.01157, 0.9959, 0.01157, 0.9953, 0.01218, 0.9953, 0.01218, 0.9959, 0.01157, 0.9959, 0.01157, 0.9953, 0.01218, 0.9953, 0.01218, 0.9959, 0.01157, 0.9959, 0.01157, 0.9953, 0.01218, 0.9959, 0.01157, 0.9959, 0.01157, 0.9953, 0.01218, 0.9953, 0.01218, 0.9959, 0.01157, 0.9959, 0.01157, 0.9953, 0.01218, 0.9953, 0.01218, 0.9959, 0.01157, 0.9959, 0.01157, 0.9953, 0.01218, 0.9959, 0.01157, 0.9959, 0.01157, 0.9953, 0.01218, 0.9953, 0.01218, 0.9959, 0.01157, 0.9959, 0.01157, 0.9953, 0.01218, 0.9953, 0.01218, 0.9959, 0.01157, 0.9959, 0.01157, 0.9953, 0.01218, 0.9953, 0.01218, 0.9959, 0.01157, 0.9959, 0.01157, 0.9953, 0.01218, 0.9953, 0.01218, 0.9959, 0.01157, 0.9959, 0.01157, 0.9953, 0.01218, 0.9953, 0.01218, 0.9959, 0.01157, 0.9959, 0.01157, 0.9953, 0.01218, 0.9953, 0.01218, 0.9959, 0.01157, 0.9959, 0.01157, 0.9953, 0.01218, 0.9953, 0.01218, 0.9959, 0.01157, 0.9959, 0.01157, 0.9953, 0.01218, 0.9953, 0.01218, 0.9959, 0.01157, 0.9959, 0.01157, 0.9953, 0.01218, 0.9953, 0.01218, 0.9959, 0.01157, 0.9959, 0.01157, 0.9953, 0.01218, 0.9953, 0.01218, 0.9959, 0.01157, 0.9959, 0.01157, 0.9953, 0.01218, 0.9953, 0.01218, 0.9959, 0.01157, 0.9959, 0.01157, 0.9953, 0.01218, 0.9953, 0.01218, 0.9959, 0.01157, 0.9959, 0.01157, 0.9953, 0.01218, 0.9953, 0.01218, 0.9959, 0.01157, 0.9959, 0.01157, 0.9953, 0.01218, 0.9953, 0.01218, 0.9959, 0.01157, 0.9959, 0.01157, 0.9953, 0.01218, 0.9953])
me_cylinder.materials.append(mat_omnimat)
me_cylinder.use_remesh_preserve_volume = False
me_cylinder.use_remesh_preserve_attributes = False
me_cylinder.use_mirror_vertex_groups = False
me_cylinder.update()
me_cube_001 = bpy.data.meshes.new('Cube.001')
me_cube_001.from_pydata([(-0.3482, -0.1408, -0.1237), (-0.3482, -0.09206, -0.1725), (-0.3562, -0.03525, 0.1577), (-0.3482, -0.1408, 0.09353), (-0.3482, 0.09206, -0.1725), (-0.3482, 0.1408, -0.1237), (-0.3482, 0.1408, 0.145), (-0.3562, 0.04468, 0.1798), (2.003, -0.09206, -0.0385), (2.003, -0.1408, 0.01032), (2.003, -0.1408, 0.1434), (2.003, -0.09206, 0.1937), (2.003, 0.1408, 0.01032), (2.003, 0.09206, -0.0385), (2.003, 0.08883, 0.1937), (2.003, 0.1408, 0.145), (-1.358, -0.1408, -0.1872), (-1.358, -0.09206, -0.236), (-1.358, -0.1408, -0.0006603), (-1.358, -0.09206, 0.04959), (-1.358, 0.1408, -0.1872), (-1.358, 0.09206, -0.236), (-1.358, 0.1408, 0.145), (-1.358, 0.08883, 0.1937), (-1.643, 0.09206, -0.2484), (-1.643, 0.1408, -0.1995), (-1.643, 0.08883, 0.1284), (-1.643, 0.1408, 0.07971), (-1.643, -0.09206, 0.1284), (-1.643, -0.1408, 0.07819), (-1.643, -0.09206, -0.2484), (-1.643, -0.1408, -0.1995), (2.042, -0.1408, 0.02124), (2.088, -0.09206, 0.04106), (2.042, -0.1408, 0.1325), (2.088, -0.09206, 0.1141), (2.042, 0.1408, 0.02124), (2.088, 0.09206, 0.04106), (2.042, 0.1408, 0.134), (2.088, 0.09044, 0.1141), (2.045, -0.09206, 0.1779), (2.045, 0.08883, 0.1779), (2.045, 0.09206, -0.02275), (2.045, -0.09206, -0.02275), (-1.929, -0.1408, -0.2401), (-1.929, -0.09206, -0.2889), (-1.929, -0.09206, 0.02791), (-1.929, -0.1408, -0.02234), (-1.929, 0.09206, -0.2889), (-1.929, 0.1408, -0.2401), (-1.929, 0.1408, -0.02081), (-1.929, 0.08883, 0.02791), (-2.093, 0.1408, -0.07019), (-2.093, 0.08883, -0.02147), (-2.093, -0.1408, -0.07172), (-2.093, -0.09206, -0.02147), (-2.093, -0.1408, -0.3636), (-2.093, -0.09206, -0.4124), (-2.093, 0.1408, -0.3636), (-2.093, 0.09206, -0.4124), (-2.239, -0.1408, -0.6775), (-2.239, -0.09206, -0.7263), (-2.239, -0.09206, -0.04263), (-2.239, -0.1408, -0.09288), (-2.239, 0.09206, -0.7263), (-2.239, 0.1408, -0.6775), (-2.239, 0.1408, -0.09135), (-2.239, 0.08883, -0.04263), (-2.426, -0.09206, -0.6734), (-2.426, -0.1408, -0.6246), (-2.426, -0.09206, 0.05231), (-2.426, -0.1408, 0.002058), (-2.426, 0.09206, -0.6734), (-2.426, 0.1408, -0.6246), (-2.426, 0.08883, 0.05231), (-2.426, 0.1408, 0.003584), (-2.166, -0.09206, -0.0391), (-2.166, -0.1408, -0.08935), (-2.166, 0.09206, -0.5341), (-2.166, 0.1408, -0.4852), (-2.166, -0.09206, -0.5341), (-2.166, -0.1408, -0.4852), (-2.166, 0.08883, -0.0391), (-2.166, 0.1408, -0.08783), (-2.333, -0.1408, -0.651), (-2.333, -0.09206, -0.6998), (-2.333, -0.1408, -0.0629), (-2.333, -0.09206, -0.01265), (-2.333, 0.1408, -0.06137), (-2.333, 0.08883, -0.01265), (-2.333, 0.1408, -0.651), (-2.333, 0.09206, -0.6998), (-2.599, -0.1408, -0.5611), (-2.599, -0.09206, -0.6099), (-2.599, -0.09206, 0.05231), (-2.599, -0.1408, 0.002058), (-2.599, 0.09206, -0.6099), (-2.599, 0.1408, -0.5611), (-2.599, 0.1408, 0.003584), (-2.599, 0.08883, 0.05231), (-4.366, 0.1408, 0.003584), (-4.415, 0.08452, -1.097), (-4.366, 0.1408, -1.032), (-4.366, -0.1408, 0.002058), (-4.415, -0.09206, 0.05231), (-4.415, -0.09206, -1.097), (-4.366, -0.1408, -1.032), (-2.663, -0.1408, -0.4891), (-2.663, -0.09206, -0.5379), (-2.663, -0.09206, 0.05231), (-2.663, -0.1408, 0.002058), (-2.663, 0.09206, -0.5379), (-2.663, 0.1408, -0.4891), (-2.663, 0.1408, 0.003584), (-2.663, 0.08883, 0.05231), (-4.415, 0.08452, 0.05231), (-1.059, 0.04468, 0.1798), (-1.067, 0.1408, 0.145), (-1.059, -0.03525, 0.1577), (-1.067, -0.1408, 0.09353), (-1.067, -0.09206, -0.2178), (-1.067, -0.1408, -0.1689), (-1.067, 0.09206, -0.2178), (-1.067, 0.1408, -0.1689), (-1.498, 0.09206, -0.2421), (-1.498, 0.1408, -0.1933), (-1.498, -0.09206, 0.01761), (-1.498, -0.1408, -0.03264), (-1.498, -0.09206, -0.2421), (-1.498, -0.1408, -0.1933), (-1.498, 0.08883, 0.1617), (-1.498, 0.1408, 0.113), (-1.498, 0.09206, -0.2421), (-1.498, -0.09206, 0.1617), (-1.498, -0.1408, -0.1933), (-1.498, 0.1408, 0.113), (-1.498, 0.1408, -0.1933), (-1.498, -0.1408, 0.1115), (-1.498, -0.09206, -0.2421), (-1.498, 0.08883, 0.1617), (-1.358, 0.1408, 0.145), (-1.358, 0.08883, 0.1937), (-1.358, -0.1408, -0.1872), (-1.358, -0.09206, -0.236), (-1.358, -0.1408, 0.1434), (-1.358, -0.09206, 0.1937), (-1.358, 0.1408, -0.1872), (-1.358, 0.09206, -0.236), (-1.067, 0.08883, 0.1937), (-1.067, -0.09206, -0.2178), (-1.067, -0.1408, 0.1434), (-1.067, 0.1408, -0.1689), (-1.067, 0.1408, 0.145), (-1.067, -0.1408, -0.1689), (-1.067, -0.09206, 0.1937), (-1.067, 0.09206, -0.2178), (-0.3482, 0.09206, -0.1725), (-0.3482, 0.1408, -0.1237), (-0.3482, 0.08883, 0.1937), (-0.3482, 0.1408, 0.145), (-0.3482, -0.09206, -0.1725), (-0.3482, -0.1408, -0.1237), (-0.3482, -0.09206, 0.1937), (-0.3482, -0.1408, 0.1434), (-0.3482, -0.09206, 0.1438), (-1.067, -0.09206, 0.1438), (-1.067, 0.08883, 0.1937), (-0.3482, 0.08883, 0.1937), (-0.3562, -0.03636, 0.08379), (-1.059, -0.03636, 0.08379), (-1.059, 0.04473, 0.08368), (-0.3562, 0.04473, 0.08368)], [], [(140, 146, 20, 22), (8, 13, 42, 43), (2, 7, 171, 168), (0, 3, 119, 121), (6, 5, 123, 117), (27, 25, 49, 50), (134, 137, 29, 31), (135, 136, 25, 27), (133, 139, 26, 28), (28, 26, 51, 46), (31, 29, 47, 44), (43, 42, 37, 33), (24, 30, 45, 48), (48, 45, 57, 59), (41, 40, 35, 39), (37, 39, 35, 33), (10, 9, 32, 34), (14, 11, 40, 41), (132, 138, 30, 24), (12, 15, 38, 36), (50, 49, 58, 52), (62, 67, 89, 87), (72, 68, 93, 96), (60, 63, 86, 84), (66, 65, 90, 88), (142, 144, 18, 16), (145, 141, 23, 19), (147, 143, 17, 21), (69, 71, 95, 92), (70, 74, 99, 94), (91, 85, 68, 72), (75, 73, 97, 98), (44, 47, 54, 56), (55, 53, 82, 76), (46, 51, 53, 55), (87, 89, 74, 70), (96, 93, 108, 111), (84, 86, 71, 69), (88, 90, 73, 75), (52, 58, 79, 83), (78, 80, 61, 64), (56, 54, 77, 81), (59, 57, 80, 78), (83, 79, 65, 66), (64, 61, 85, 91), (76, 82, 67, 62), (81, 77, 63, 60), (109, 114, 115, 104), (94, 99, 114, 109), (113, 112, 102, 100), (92, 95, 110, 107), (98, 97, 112, 113), (105, 104, 115, 101), (107, 110, 103, 106), (111, 108, 105, 101), (161, 163, 3, 0), (157, 159, 15, 12), (156, 13, 8, 160), (158, 167, 164, 162), (156, 4, 5, 157), (158, 14, 15, 159), (160, 8, 9, 161), (162, 164, 3, 163), (140, 22, 23, 141), (119, 3, 164, 165), (142, 16, 17, 143), (123, 5, 4, 122), (132, 24, 25, 136), (51, 26, 27, 50), (133, 28, 29, 137), (45, 30, 31, 44), (128, 17, 16, 129), (28, 46, 47, 29), (130, 23, 22, 131), (24, 48, 49, 25), (39, 37, 36, 38), (34, 32, 33, 35), (34, 35, 40), (38, 15, 14, 41), (42, 13, 12, 36), (43, 33, 32), (10, 34, 40, 11), (38, 41, 39), (37, 42, 36), (8, 43, 32, 9), (50, 52, 53, 51), (77, 54, 55, 76), (44, 56, 57, 45), (79, 58, 59, 78), (58, 49, 48, 59), (81, 60, 61, 80), (54, 47, 46, 55), (83, 66, 67, 82), (85, 61, 60, 84), (87, 70, 71, 86), (89, 67, 66, 88), (91, 72, 73, 90), (97, 73, 72, 96), (69, 92, 93, 68), (95, 71, 70, 94), (75, 98, 99, 74), (63, 77, 76, 62), (65, 79, 78, 64), (56, 81, 80, 57), (52, 83, 82, 53), (68, 85, 84, 69), (62, 87, 86, 63), (74, 89, 88, 75), (64, 91, 90, 65), (100, 102, 101, 115), (106, 103, 104, 105), (112, 97, 96, 111), (92, 107, 108, 93), (110, 95, 94, 109), (98, 113, 114, 99), (102, 112, 111, 101), (113, 100, 115, 114), (105, 108, 107, 106), (109, 104, 103, 110), (6, 117, 166, 167), (150, 119, 165, 154), (0, 121, 120, 1), (151, 123, 122, 155), (4, 1, 120, 122), (139, 130, 131, 135), (138, 128, 129, 134), (19, 126, 127, 18), (21, 124, 125, 20), (21, 17, 128, 124), (19, 23, 130, 126), (22, 20, 125, 131), (16, 18, 127, 129), (30, 138, 134, 31), (26, 139, 135, 27), (126, 133, 137, 127), (124, 132, 136, 125), (124, 128, 138, 132), (126, 130, 139, 133), (131, 125, 136, 135), (129, 127, 137, 134), (20, 146, 147, 21), (18, 144, 145, 19), (153, 142, 143, 149), (152, 140, 141, 148), (155, 149, 143, 147), (154, 148, 141, 145), (153, 150, 144, 142), (152, 151, 146, 140), (117, 123, 151, 152), (121, 119, 150, 153), (165, 166, 148, 154), (122, 120, 149, 155), (117, 152, 148, 166), (121, 153, 149, 120), (146, 151, 155, 147), (144, 150, 154, 145), (11, 162, 163, 10), (1, 160, 161, 0), (167, 158, 159, 6), (13, 156, 157, 12), (14, 158, 162, 11), (4, 156, 160, 1), (5, 6, 159, 157), (9, 10, 163, 161), (2, 118, 165, 164), (116, 7, 167, 166), (7, 2, 164, 167), (118, 116, 166, 165), (168, 171, 170, 169), (118, 2, 168, 169), (116, 118, 169, 170), (7, 116, 170, 171)])
_uv = me_cube_001.uv_layers.new(name='UVMap')
_uv.uv.foreach_set('vector', [0.3173, 0.3212, 0.3194, 0.3212, 0.3194, 0.3233, 0.3173, 0.3233, 0.3173, 0.3212, 0.3194, 0.3212, 0.3194, 0.3233, 0.3173, 0.3233, 0.3148, 0.005557, 0.3157, 0.005557, 0.3157, 0.006494, 0.3148, 0.006494, 0.3173, 0.3212, 0.3194, 0.3212, 0.3194, 0.3233, 0.3173, 0.3233, 0.3173, 0.3212, 0.3194, 0.3212, 0.3194, 0.3233, 0.3173, 0.3233, 0.3173, 0.3212, 0.3194, 0.3212, 0.3194, 0.3233, 0.3173, 0.3233, 0.3173, 0.3212, 0.3194, 0.3212, 0.3194, 0.3233, 0.3173, 0.3233, 0.3173, 0.3212, 0.3194, 0.3212, 0.3194, 0.3233, 0.3173, 0.3233, 0.3173, 0.3212, 0.3194, 0.3212, 0.3194, 0.3233, 0.3173, 0.3233, 0.3173, 0.3212, 0.3194, 0.3212, 0.3194, 0.3233, 0.3173, 0.3233, 0.3173, 0.3212, 0.3194, 0.3212, 0.3194, 0.3233, 0.3173, 0.3233, 0.3173, 0.3212, 0.3194, 0.3212, 0.3194, 0.3233, 0.3173, 0.3233, 0.3173, 0.3212, 0.3194, 0.3212, 0.3194, 0.3233, 0.3173, 0.3233, 0.3173, 0.3212, 0.3194, 0.3212, 0.3194, 0.3233, 0.3173, 0.3233, 0.3173, 0.3212, 0.3194, 0.3212, 0.3194, 0.3233, 0.3173, 0.3233, 0.3173, 0.3212, 0.3194, 0.3212, 0.3194, 0.3233, 0.3173, 0.3233, 0.3173, 0.3212, 0.3194, 0.3212, 0.3194, 0.3233, 0.3173, 0.3233, 0.3173, 0.3212, 0.3194, 0.3212, 0.3194, 0.3233, 0.3173, 0.3233, 0.3173, 0.3212, 0.3194, 0.3212, 0.3194, 0.3233, 0.3173, 0.3233, 0.3173, 0.3212, 0.3194, 0.3212, 0.3194, 0.3233, 0.3173, 0.3233, 0.3173, 0.3212, 0.3194, 0.3212, 0.3194, 0.3233, 0.3173, 0.3233, 0.3173, 0.3212, 0.3194, 0.3212, 0.3194, 0.3233, 0.3173, 0.3233, 0.3173, 0.3212, 0.3194, 0.3212, 0.3194, 0.3233, 0.3173, 0.3233, 0.3173, 0.3212, 0.3194, 0.3212, 0.3194, 0.3233, 0.3173, 0.3233, 0.3173, 0.3212, 0.3194, 0.3212, 0.3194, 0.3233, 0.3173, 0.3233, 0.3173, 0.3212, 0.3194, 0.3212, 0.3194, 0.3233, 0.3173, 0.3233, 0.3173, 0.3212, 0.3194, 0.3212, 0.3194, 0.3233, 0.3173, 0.3233, 0.3173, 0.3212, 0.3194, 0.3212, 0.3194, 0.3233, 0.3173, 0.3233, 0.3173, 0.3212, 0.3194, 0.3212, 0.3194, 0.3233, 0.3173, 0.3233, 0.3173, 0.3212, 0.3194, 0.3212, 0.3194, 0.3233, 0.3173, 0.3233, 0.3173, 0.3212, 0.3194, 0.3212, 0.3194, 0.3233, 0.3173, 0.3233, 0.3173, 0.3212, 0.3194, 0.3212, 0.3194, 0.3233, 0.3173, 0.3233, 0.3173, 0.3212, 0.3194, 0.3212, 0.3194, 0.3233, 0.3173, 0.3233, 0.3173, 0.3212, 0.3194, 0.3212, 0.3194, 0.3233, 0.3173, 0.3233, 0.3173, 0.3212, 0.3194, 0.3212, 0.3194, 0.3233, 0.3173, 0.3233, 0.3173, 0.3212, 0.3194, 0.3212, 0.3194, 0.3233, 0.3173, 0.3233, 0.3173, 0.3212, 0.3194, 0.3212, 0.3194, 0.3233, 0.3173, 0.3233, 0.3173, 0.3212, 0.3194, 0.3212, 0.3194, 0.3233, 0.3173, 0.3233, 0.3173, 0.3212, 0.3194, 0.3212, 0.3194, 0.3233, 0.3173, 0.3233, 0.3173, 0.3212, 0.3194, 0.3212, 0.3194, 0.3233, 0.3173, 0.3233, 0.3173, 0.3212, 0.3194, 0.3212, 0.3194, 0.3233, 0.3173, 0.3233, 0.3173, 0.3212, 0.3194, 0.3212, 0.3194, 0.3233, 0.3173, 0.3233, 0.3173, 0.3212, 0.3194, 0.3212, 0.3194, 0.3233, 0.3173, 0.3233, 0.3173, 0.3212, 0.3194, 0.3212, 0.3194, 0.3233, 0.3173, 0.3233, 0.3173, 0.3212, 0.3194, 0.3212, 0.3194, 0.3233, 0.3173, 0.3233, 0.3173, 0.3212, 0.3194, 0.3212, 0.3194, 0.3233, 0.3173, 0.3233, 0.3173, 0.3212, 0.3194, 0.3212, 0.3194, 0.3233, 0.3173, 0.3233, 0.3173, 0.3212, 0.3194, 0.3212, 0.3194, 0.3233, 0.3173, 0.3233, 0.3173, 0.3212, 0.3194, 0.3212, 0.3194, 0.3233, 0.3173, 0.3233, 0.3173, 0.3212, 0.3194, 0.3212, 0.3194, 0.3233, 0.3173, 0.3233, 0.3173, 0.3212, 0.3194, 0.3212, 0.3194, 0.3233, 0.3173, 0.3233, 0.3173, 0.3212, 0.3194, 0.3212, 0.3194, 0.3233, 0.3173, 0.3233, 0.3173, 0.3212, 0.3194, 0.3212, 0.3194, 0.3233, 0.3173, 0.3233, 0.3173, 0.3212, 0.3194, 0.3212, 0.3194, 0.3233, 0.3173, 0.3233, 0.3173, 0.3212, 0.3194, 0.3212, 0.3194, 0.3233, 0.3173, 0.3233, 0.3173, 0.3212, 0.3194, 0.3212, 0.3194, 0.3233, 0.3173, 0.3233, 0.3173, 0.3212, 0.3194, 0.3212, 0.3194, 0.3233, 0.3173, 0.3233, 0.3173, 0.3212, 0.3194, 0.3212, 0.3194, 0.3233, 0.3173, 0.3233, 0.3173, 0.3212, 0.3194, 0.3212, 0.3194, 0.3233, 0.3173, 0.3233, 0.3173, 0.3212, 0.3194, 0.3212, 0.3194, 0.3233, 0.3173, 0.3233, 0.3173, 0.3212, 0.3194, 0.3212, 0.3194, 0.3233, 0.3173, 0.3233, 0.3173, 0.3212, 0.3194, 0.3212, 0.3194, 0.3233, 0.3173, 0.3233, 0.3173, 0.3212, 0.3194, 0.3212, 0.3194, 0.3233, 0.3173, 0.3233, 0.3173, 0.3212, 0.3194, 0.3212, 0.3194, 0.3233, 0.3173, 0.3233, 0.3173, 0.3212, 0.3194, 0.3212, 0.3194, 0.3233, 0.3173, 0.3233, 0.3173, 0.3212, 0.3194, 0.3212, 0.3194, 0.3233, 0.3173, 0.3233, 0.3173, 0.3212, 0.3194, 0.3212, 0.3194, 0.3233, 0.3173, 0.3233, 0.3173, 0.3212, 0.3194, 0.3212, 0.3194, 0.3233, 0.3173, 0.3233, 0.3173, 0.3212, 0.3194, 0.3212, 0.3194, 0.3233, 0.3173, 0.3233, 0.3173, 0.3212, 0.3194, 0.3212, 0.3194, 0.3233, 0.3173, 0.3233, 0.3173, 0.3212, 0.3194, 0.3212, 0.3194, 0.3233, 0.3173, 0.3233, 0.3173, 0.3212, 0.3194, 0.3212, 0.3194, 0.3233, 0.3173, 0.3233, 0.3173, 0.3212, 0.3194, 0.3212, 0.3194, 0.3233, 0.3173, 0.3233, 0.3173, 0.3212, 0.3194, 0.3212, 0.3194, 0.3233, 0.3173, 0.3233, 0.3173, 0.3212, 0.3194, 0.3212, 0.3194, 0.3233, 0.3173, 0.3233, 0.3173, 0.3212, 0.3194, 0.3212, 0.3194, 0.3233, 0.3173, 0.3233, 0.3173, 0.3212, 0.3194, 0.3212, 0.3194, 0.3233, 0.3173, 0.3233, 0.3173, 0.3212, 0.3194, 0.3212, 0.3194, 0.3233, 0.3173, 0.3212, 0.3194, 0.3212, 0.3194, 0.3233, 0.3173, 0.3233, 0.3173, 0.3212, 0.3194, 0.3212, 0.3194, 0.3233, 0.3173, 0.3233, 0.3173, 0.3212, 0.3194, 0.3212, 0.3194, 0.3233, 0.3173, 0.3212, 0.3194, 0.3212, 0.3194, 0.3233, 0.3173, 0.3233, 0.3173, 0.3212, 0.3194, 0.3212, 0.3194, 0.3233, 0.3173, 0.3212, 0.3194, 0.3212, 0.3194, 0.3233, 0.3173, 0.3212, 0.3194, 0.3212, 0.3194, 0.3233, 0.3173, 0.3233, 0.3173, 0.3212, 0.3194, 0.3212, 0.3194, 0.3233, 0.3173, 0.3233, 0.3173, 0.3212, 0.3194, 0.3212, 0.3194, 0.3233, 0.3173, 0.3233, 0.3173, 0.3212, 0.3194, 0.3212, 0.3194, 0.3233, 0.3173, 0.3233, 0.3173, 0.3212, 0.3194, 0.3212, 0.3194, 0.3233, 0.3173, 0.3233, 0.3173, 0.3212, 0.3194, 0.3212, 0.3194, 0.3233, 0.3173, 0.3233, 0.3173, 0.3212, 0.3194, 0.3212, 0.3194, 0.3233, 0.3173, 0.3233, 0.3173, 0.3212, 0.3194, 0.3212, 0.3194, 0.3233, 0.3173, 0.3233, 0.3173, 0.3212, 0.3194, 0.3212, 0.3194, 0.3233, 0.3173, 0.3233, 0.3173, 0.3212, 0.3194, 0.3212, 0.3194, 0.3233, 0.3173, 0.3233, 0.3173, 0.3212, 0.3194, 0.3212, 0.3194, 0.3233, 0.3173, 0.3233, 0.3173, 0.3212, 0.3194, 0.3212, 0.3194, 0.3233, 0.3173, 0.3233, 0.3173, 0.3212, 0.3194, 0.3212, 0.3194, 0.3233, 0.3173, 0.3233, 0.3173, 0.3212, 0.3194, 0.3212, 0.3194, 0.3233, 0.3173, 0.3233, 0.3173, 0.3212, 0.3194, 0.3212, 0.3194, 0.3233, 0.3173, 0.3233, 0.3173, 0.3212, 0.3194, 0.3212, 0.3194, 0.3233, 0.3173, 0.3233, 0.3173, 0.3212, 0.3194, 0.3212, 0.3194, 0.3233, 0.3173, 0.3233, 0.3173, 0.3212, 0.3194, 0.3212, 0.3194, 0.3233, 0.3173, 0.3233, 0.3173, 0.3212, 0.3194, 0.3212, 0.3194, 0.3233, 0.3173, 0.3233, 0.3173, 0.3212, 0.3194, 0.3212, 0.3194, 0.3233, 0.3173, 0.3233, 0.3173, 0.3212, 0.3194, 0.3212, 0.3194, 0.3233, 0.3173, 0.3233, 0.3173, 0.3212, 0.3194, 0.3212, 0.3194, 0.3233, 0.3173, 0.3233, 0.3173, 0.3212, 0.3194, 0.3212, 0.3194, 0.3233, 0.3173, 0.3233, 0.3173, 0.3212, 0.3194, 0.3212, 0.3194, 0.3233, 0.3173, 0.3233, 0.3173, 0.3212, 0.3194, 0.3212, 0.3194, 0.3233, 0.3173, 0.3233, 0.3173, 0.3212, 0.3194, 0.3212, 0.3194, 0.3233, 0.3173, 0.3233, 0.3173, 0.3212, 0.3194, 0.3212, 0.3194, 0.3233, 0.3173, 0.3233, 0.3173, 0.3212, 0.3194, 0.3212, 0.3194, 0.3233, 0.3173, 0.3233, 0.3173, 0.3212, 0.3194, 0.3212, 0.3194, 0.3233, 0.3173, 0.3233, 0.3173, 0.3212, 0.3194, 0.3212, 0.3194, 0.3233, 0.3173, 0.3233, 0.3173, 0.3212, 0.3194, 0.3212, 0.3194, 0.3233, 0.3173, 0.3233, 0.3173, 0.3212, 0.3194, 0.3212, 0.3194, 0.3233, 0.3173, 0.3233, 0.3173, 0.3212, 0.3194, 0.3212, 0.3194, 0.3233, 0.3173, 0.3233, 0.3173, 0.3212, 0.3194, 0.3212, 0.3194, 0.3233, 0.3173, 0.3233, 0.3173, 0.3212, 0.3194, 0.3212, 0.3194, 0.3233, 0.3173, 0.3233, 0.3173, 0.3212, 0.3194, 0.3212, 0.3194, 0.3233, 0.3173, 0.3233, 0.3173, 0.3212, 0.3194, 0.3212, 0.3194, 0.3233, 0.3173, 0.3233, 0.3173, 0.3212, 0.3194, 0.3212, 0.3194, 0.3233, 0.3173, 0.3233, 0.3173, 0.3212, 0.3194, 0.3212, 0.3194, 0.3233, 0.3173, 0.3233, 0.3173, 0.3212, 0.3194, 0.3212, 0.3194, 0.3233, 0.3173, 0.3233, 0.3173, 0.3212, 0.3194, 0.3212, 0.3194, 0.3233, 0.3173, 0.3233, 0.3173, 0.3212, 0.3194, 0.3212, 0.3194, 0.3233, 0.3173, 0.3233, 0.3173, 0.3212, 0.3194, 0.3212, 0.3194, 0.3233, 0.3173, 0.3233, 0.3173, 0.3212, 0.3194, 0.3212, 0.3194, 0.3233, 0.3173, 0.3233, 0.3173, 0.3212, 0.3194, 0.3212, 0.3194, 0.3233, 0.3173, 0.3233, 0.3173, 0.3212, 0.3194, 0.3212, 0.3194, 0.3233, 0.3173, 0.3233, 0.3173, 0.3212, 0.3194, 0.3212, 0.3194, 0.3233, 0.3173, 0.3233, 0.3173, 0.3212, 0.3194, 0.3212, 0.3194, 0.3233, 0.3173, 0.3233, 0.3173, 0.3212, 0.3194, 0.3212, 0.3194, 0.3233, 0.3173, 0.3233, 0.3173, 0.3212, 0.3194, 0.3212, 0.3194, 0.3233, 0.3173, 0.3233, 0.3173, 0.3212, 0.3194, 0.3212, 0.3194, 0.3233, 0.3173, 0.3233, 0.3173, 0.3212, 0.3194, 0.3212, 0.3194, 0.3233, 0.3173, 0.3233, 0.3173, 0.3212, 0.3194, 0.3212, 0.3194, 0.3233, 0.3173, 0.3233, 0.3173, 0.3212, 0.3194, 0.3212, 0.3194, 0.3233, 0.3173, 0.3233, 0.3173, 0.3212, 0.3194, 0.3212, 0.3194, 0.3233, 0.3173, 0.3233, 0.3173, 0.3212, 0.3194, 0.3212, 0.3194, 0.3233, 0.3173, 0.3233, 0.3173, 0.3212, 0.3194, 0.3212, 0.3194, 0.3233, 0.3173, 0.3233, 0.3173, 0.3212, 0.3194, 0.3212, 0.3194, 0.3233, 0.3173, 0.3233, 0.3173, 0.3212, 0.3194, 0.3212, 0.3194, 0.3233, 0.3173, 0.3233, 0.3173, 0.3212, 0.3194, 0.3212, 0.3194, 0.3233, 0.3173, 0.3233, 0.3173, 0.3212, 0.3194, 0.3212, 0.3194, 0.3233, 0.3173, 0.3233, 0.3173, 0.3212, 0.3194, 0.3212, 0.3194, 0.3233, 0.3173, 0.3233, 0.3173, 0.3212, 0.3194, 0.3212, 0.3194, 0.3233, 0.3173, 0.3233, 0.3173, 0.3212, 0.3194, 0.3212, 0.3194, 0.3233, 0.3173, 0.3233, 0.3173, 0.3212, 0.3194, 0.3212, 0.3194, 0.3233, 0.3173, 0.3233, 0.3173, 0.3212, 0.3194, 0.3212, 0.3194, 0.3233, 0.3173, 0.3233, 0.3173, 0.3212, 0.3194, 0.3212, 0.3194, 0.3233, 0.3173, 0.3233, 0.3173, 0.3212, 0.3194, 0.3212, 0.3194, 0.3233, 0.3173, 0.3233, 0.3173, 0.3212, 0.3194, 0.3212, 0.3194, 0.3233, 0.3173, 0.3233, 0.3173, 0.3212, 0.3194, 0.3212, 0.3194, 0.3233, 0.3173, 0.3233, 0.3173, 0.3212, 0.3194, 0.3212, 0.3194, 0.3233, 0.3173, 0.3233, 0.3173, 0.3212, 0.3194, 0.3212, 0.3194, 0.3233, 0.3173, 0.3233, 0.3173, 0.3212, 0.3194, 0.3212, 0.3194, 0.3233, 0.3173, 0.3233, 0.3173, 0.3212, 0.3194, 0.3212, 0.3194, 0.3233, 0.3173, 0.3233, 0.3173, 0.3212, 0.3194, 0.3212, 0.3194, 0.3233, 0.3173, 0.3233, 0.3173, 0.3212, 0.3194, 0.3212, 0.3194, 0.3233, 0.3173, 0.3233, 0.3173, 0.3212, 0.3194, 0.3212, 0.3194, 0.3233, 0.3173, 0.3233, 0.3173, 0.3212, 0.3194, 0.3212, 0.3194, 0.3233, 0.3173, 0.3233, 0.3173, 0.3212, 0.3194, 0.3212, 0.3194, 0.3233, 0.3173, 0.3233, 0.3173, 0.3212, 0.3194, 0.3212, 0.3194, 0.3233, 0.3173, 0.3233, 0.3173, 0.3212, 0.3194, 0.3212, 0.3194, 0.3233, 0.3173, 0.3233, 0.3173, 0.3212, 0.3194, 0.3212, 0.3194, 0.3233, 0.3173, 0.3233, 0.3173, 0.3212, 0.3194, 0.3212, 0.3194, 0.3233, 0.3173, 0.3233, 0.3173, 0.3212, 0.3194, 0.3212, 0.3194, 0.3233, 0.3173, 0.3233, 0.3148, 0.005557, 0.3157, 0.005557, 0.3157, 0.006494, 0.3148, 0.006494, 0.3148, 0.005557, 0.3157, 0.005557, 0.3157, 0.006494, 0.3148, 0.006494, 0.3148, 0.005557, 0.3157, 0.005557, 0.3157, 0.006494, 0.3148, 0.006494, 0.3148, 0.005557, 0.3157, 0.005557, 0.3157, 0.006494, 0.3148, 0.006494])
me_cube_001.materials.append(mat_omnimat)
me_cube_001.use_remesh_preserve_volume = False
me_cube_001.use_remesh_preserve_attributes = False
me_cube_001.use_mirror_vertex_groups = False
me_cube_001.update()
me_cube_006 = bpy.data.meshes.new('Cube.006')
me_cube_006.from_pydata([(-0.07574, -0.01125, -0.05052), (-0.07574, -0.01125, 0.04058), (-0.07574, 0.01125, -0.05052), (-0.07574, 0.01125, 0.04058), (0.04058, -0.01125, -0.01459), (0.04058, -0.01125, 0.04058), (0.04058, 0.01125, -0.01459), (0.04058, 0.01125, 0.04058), (-0.07574, -0.01125, -0.01338), (-0.07574, 0.01125, -0.01338), (0.04058, 0.01125, 0.01299), (0.04058, -0.01125, 0.01299), (0.001807, 0.01125, -0.02122), (-0.03697, 0.01125, -0.03319), (-0.03697, 0.01125, 0.04058), (0.001807, 0.01125, 0.04058), (-0.03697, -0.01125, -0.03319), (0.001807, -0.01125, -0.02122), (0.001807, -0.01125, 0.04058), (-0.03697, -0.01125, 0.04058), (0.001807, -0.01125, 0.004204), (-0.03697, -0.01125, -0.004586), (-0.03697, 0.01125, -0.004586), (0.001807, 0.01125, 0.004204), (-0.1115, -0.01125, -0.1224), (-0.1115, 0.01125, -0.1224), (-0.1378, -0.01125, -0.1219), (-0.1378, 0.01125, -0.1219), (-0.1255, 0.01125, -0.06763), (-0.1255, -0.01125, -0.06763), (-0.107, -0.01125, -0.08645), (-0.107, 0.01125, -0.08645), (-0.1006, -0.01125, -0.03592), (-0.09135, 0.01125, -0.0639), (-0.1006, 0.01125, -0.03592), (-0.09135, -0.01125, -0.0639), (-0.08183, -0.007028, -0.1954), (-0.08183, 0.007028, -0.1954), (-0.08698, -0.007028, -0.211), (-0.08698, 0.007028, -0.211), (-0.1267, -0.01053, -0.167), (-0.1086, -0.01053, -0.1583), (-0.1086, 0.01053, -0.1583), (-0.1267, 0.01053, -0.167), (-0.1122, -0.009501, -0.1895), (-0.1122, 0.009501, -0.1895), (-0.09957, -0.009501, -0.1764), (-0.09957, 0.009501, -0.1764)], [], [(8, 1, 3, 9), (23, 15, 7, 10), (10, 7, 5, 11), (21, 19, 1, 8), (12, 6, 4, 17), (14, 3, 1, 19), (16, 21, 8, 0), (6, 10, 11, 4), (12, 23, 10, 6), (29, 28, 27, 26), (2, 9, 22, 13), (13, 22, 23, 12), (4, 11, 20, 17), (17, 20, 21, 16), (7, 15, 18, 5), (15, 14, 19, 18), (2, 13, 16, 0), (13, 12, 17, 16), (11, 5, 18, 20), (20, 18, 19, 21), (9, 3, 14, 22), (22, 14, 15, 23), (46, 44, 38, 36), (31, 30, 24, 25), (28, 31, 25, 27), (30, 29, 26, 24), (35, 32, 29, 30), (34, 33, 31, 28), (33, 35, 30, 31), (32, 34, 28, 29), (8, 9, 34, 32), (2, 0, 35, 33), (9, 2, 33, 34), (0, 8, 32, 35), (36, 38, 39, 37), (47, 46, 36, 37), (44, 45, 39, 38), (45, 47, 37, 39), (27, 25, 42, 43), (26, 27, 43, 40), (25, 24, 41, 42), (24, 26, 40, 41), (43, 42, 47, 45), (40, 43, 45, 44), (42, 41, 46, 47), (41, 40, 44, 46)])
_uv = me_cube_006.uv_layers.new(name='UVMap')
_uv.uv.foreach_set('vector', [0.003437, 0.9964, 0.004864, 0.9964, 0.004864, 0.9978, 0.003437, 0.9978, 0.003437, 0.9964, 0.004864, 0.9964, 0.004864, 0.9978, 0.003437, 0.9978, 0.003437, 0.9964, 0.004864, 0.9964, 0.004864, 0.9978, 0.003437, 0.9978, 0.003437, 0.9964, 0.004864, 0.9964, 0.004864, 0.9978, 0.003437, 0.9978, 0.003437, 0.9964, 0.004864, 0.9964, 0.004864, 0.9978, 0.003437, 0.9978, 0.003437, 0.9964, 0.004864, 0.9964, 0.004864, 0.9978, 0.003437, 0.9978, 0.003437, 0.9964, 0.004864, 0.9964, 0.004864, 0.9978, 0.003437, 0.9978, 0.003437, 0.9964, 0.004864, 0.9964, 0.004864, 0.9978, 0.003437, 0.9978, 0.003437, 0.9964, 0.004864, 0.9964, 0.004864, 0.9978, 0.003437, 0.9978, 0.003437, 0.9964, 0.004864, 0.9964, 0.004864, 0.9978, 0.003437, 0.9978, 0.003437, 0.9964, 0.004864, 0.9964, 0.004864, 0.9978, 0.003437, 0.9978, 0.003437, 0.9964, 0.004864, 0.9964, 0.004864, 0.9978, 0.003437, 0.9978, 0.003437, 0.9964, 0.004864, 0.9964, 0.004864, 0.9978, 0.003437, 0.9978, 0.003437, 0.9964, 0.004864, 0.9964, 0.004864, 0.9978, 0.003437, 0.9978, 0.003437, 0.9964, 0.004864, 0.9964, 0.004864, 0.9978, 0.003437, 0.9978, 0.003437, 0.9964, 0.004864, 0.9964, 0.004864, 0.9978, 0.003437, 0.9978, 0.003437, 0.9964, 0.004864, 0.9964, 0.004864, 0.9978, 0.003437, 0.9978, 0.003437, 0.9964, 0.004864, 0.9964, 0.004864, 0.9978, 0.003437, 0.9978, 0.003437, 0.9964, 0.004864, 0.9964, 0.004864, 0.9978, 0.003437, 0.9978, 0.003437, 0.9964, 0.004864, 0.9964, 0.004864, 0.9978, 0.003437, 0.9978, 0.003437, 0.9964, 0.004864, 0.9964, 0.004864, 0.9978, 0.003437, 0.9978, 0.003437, 0.9964, 0.004864, 0.9964, 0.004864, 0.9978, 0.003437, 0.9978, 0.003437, 0.9964, 0.004864, 0.9964, 0.004864, 0.9978, 0.003437, 0.9978, 0.003437, 0.9964, 0.004864, 0.9964, 0.004864, 0.9978, 0.003437, 0.9978, 0.003437, 0.9964, 0.004864, 0.9964, 0.004864, 0.9978, 0.003437, 0.9978, 0.003437, 0.9964, 0.004864, 0.9964, 0.004864, 0.9978, 0.003437, 0.9978, 0.003437, 0.9964, 0.004864, 0.9964, 0.004864, 0.9978, 0.003437, 0.9978, 0.003437, 0.9964, 0.004864, 0.9964, 0.004864, 0.9978, 0.003437, 0.9978, 0.003437, 0.9964, 0.004864, 0.9964, 0.004864, 0.9978, 0.003437, 0.9978, 0.003437, 0.9964, 0.004864, 0.9964, 0.004864, 0.9978, 0.003437, 0.9978, 0.003437, 0.9964, 0.004864, 0.9964, 0.004864, 0.9978, 0.003437, 0.9978, 0.003437, 0.9964, 0.004864, 0.9964, 0.004864, 0.9978, 0.003437, 0.9978, 0.003437, 0.9964, 0.004864, 0.9964, 0.004864, 0.9978, 0.003437, 0.9978, 0.003437, 0.9964, 0.004864, 0.9964, 0.004864, 0.9978, 0.003437, 0.9978, 0.003437, 0.9964, 0.004864, 0.9964, 0.004864, 0.9978, 0.003437, 0.9978, 0.003437, 0.9964, 0.004864, 0.9964, 0.004864, 0.9978, 0.003437, 0.9978, 0.003437, 0.9964, 0.004864, 0.9964, 0.004864, 0.9978, 0.003437, 0.9978, 0.003437, 0.9964, 0.004864, 0.9964, 0.004864, 0.9978, 0.003437, 0.9978, 0.003437, 0.9964, 0.004864, 0.9964, 0.004864, 0.9978, 0.003437, 0.9978, 0.003437, 0.9964, 0.004864, 0.9964, 0.004864, 0.9978, 0.003437, 0.9978, 0.003437, 0.9964, 0.004864, 0.9964, 0.004864, 0.9978, 0.003437, 0.9978, 0.003437, 0.9964, 0.004864, 0.9964, 0.004864, 0.9978, 0.003437, 0.9978, 0.003437, 0.9964, 0.004864, 0.9964, 0.004864, 0.9978, 0.003437, 0.9978, 0.003437, 0.9964, 0.004864, 0.9964, 0.004864, 0.9978, 0.003437, 0.9978, 0.003437, 0.9964, 0.004864, 0.9964, 0.004864, 0.9978, 0.003437, 0.9978, 0.003437, 0.9964, 0.004864, 0.9964, 0.004864, 0.9978, 0.003437, 0.9978])
me_cube_006.materials.append(mat_omnimat)
me_cube_006.use_remesh_preserve_volume = False
me_cube_006.use_remesh_preserve_attributes = False
me_cube_006.use_mirror_vertex_groups = False
me_cube_006.update()
me_cylinder_001 = bpy.data.meshes.new('Cylinder.001')
me_cylinder_001.from_pydata([(-0.2841, -0.06582, -0.02237), (0.9108, -0.06949, -0.006284), (-0.3572, -0.06261, 0.02387), (0.9108, -0.06261, 0.02387), (-0.3572, -0.04333, 0.04805), (0.9108, -0.04333, 0.04805), (-0.3572, -0.01546, 0.06147), (0.9108, -0.01546, 0.06147), (-0.3572, 0.01546, 0.06147), (0.9108, 0.01546, 0.06147), (-0.3572, 0.04333, 0.04805), (0.9108, 0.04333, 0.04805), (-0.3572, 0.06261, 0.02387), (-0.3572, 0.06949, -0.006284), (-0.3572, 0.06261, -0.03644), (-0.3572, 0.04333, -0.06062), (-0.3572, 0.01546, -0.07403), (-0.3572, -0.01546, -0.07403), (0.9108, -0.01149, -0.06427), (-0.2841, -0.05361, -0.04772), (0.9108, -0.03936, -0.05472), (-0.2876, -0.06261, -0.03644), (0.9108, -0.05864, -0.03644), (-0.4516, -0.03283, -0.006284), (-0.4516, -0.02958, 0.007962), (-0.4516, -0.02047, 0.01939), (-0.4516, -0.007306, 0.02573), (-0.4516, 0.007306, 0.02573), (-0.4516, 0.02047, 0.01939), (-0.4516, 0.02958, 0.007962), (-0.4516, 0.03283, -0.006284), (-0.4516, 0.02958, -0.02053), (-0.4516, 0.02047, -0.03195), (-0.4516, 0.007306, -0.03829), (-0.4516, -0.007306, -0.03829), (-0.4516, -0.02047, -0.03195), (-0.4516, -0.02958, -0.02053), (-0.3737, 0.0433, 0.01457), (-0.3737, 0.02997, 0.03129), (-0.3737, -0.01069, -0.05314), (-0.3737, 0.0107, -0.05314), (-0.3737, 0.0107, 0.04057), (-0.3737, -0.01069, 0.04057), (-0.3737, 0.02997, -0.04386), (-0.3737, 0.0433, -0.02714), (-0.3737, -0.04806, -0.006284), (-0.3737, -0.0433, -0.02714), (-0.3737, -0.02997, 0.03129), (-0.3737, -0.0433, 0.01457), (-0.3737, 0.04806, -0.006284), (-0.3737, -0.02997, -0.04386), (-0.432, 0.04283, 0.01434), (-0.432, -0.01058, -0.05263), (-0.432, 0.01058, 0.04007), (-0.432, 0.02964, -0.04345), (-0.432, -0.04754, -0.006284), (-0.432, -0.02964, 0.03089), (-0.432, 0.04754, -0.006284), (-0.432, -0.02964, -0.04345), (-0.432, 0.02964, 0.03089), (-0.432, 0.01058, -0.05263), (-0.432, -0.01058, 0.04007), (-0.432, 0.04283, -0.02691), (-0.432, -0.04283, -0.02691), (-0.432, -0.04283, 0.01434), (-0.1982, -0.06582, -0.02237), (0.1313, -0.06261, 0.02387), (0.1313, -0.04333, 0.04805), (0.1313, -0.01546, 0.06147), (0.1313, 0.01546, 0.06147), (0.1313, 0.04333, 0.04805), (0.1313, 0.06261, 0.02387), (0.1313, 0.06949, -0.006284), (0.1313, 0.06261, -0.03644), (0.1313, 0.04333, -0.06062), (0.1313, 0.01546, -0.07403), (0.1313, -0.01149, -0.06427), (-0.1982, -0.05361, -0.04772), (0.1313, -0.05864, -0.03644), (0.1313, -0.06578, -0.006284), (0.1313, -0.05926, 0.02226), (0.9108, -0.05926, 0.02226), (0.9108, -0.06578, -0.006284), (0.1313, -0.04101, 0.04514), (0.9108, -0.04101, 0.04514), (0.1313, -0.01464, 0.05784), (0.9108, -0.01464, 0.05784), (0.1313, 0.01464, 0.05784), (0.9108, 0.01464, 0.05784), (0.1313, 0.04176, 0.04478), (0.9108, 0.04176, 0.04478), (0.1313, -0.01062, -0.06101), (0.1313, -0.03704, -0.05181), (0.9108, -0.03704, -0.05181), (0.9108, -0.01062, -0.06101), (0.1313, -0.05529, -0.03482), (0.9108, -0.05529, -0.03482), (0.1313, 0.0145, -0.07071), (0.1313, 0.04098, -0.05826), (-0.3572, 0.06042, -0.03528), (0.1313, 0.05984, -0.03408), (0.1313, 0.06603, -0.006284), (0.1313, 0.05957, 0.02235), (0.1313, -0.03936, -0.05472), (-0.3572, -0.04333, -0.06062), (-0.3572, -0.06261, -0.03644), (-0.3572, -0.06949, -0.006284), (0.1313, -0.06949, -0.006284), (-0.1955, -0.06261, -0.03644), (-0.1631, -0.1962, -0.2802), (-0.283, -0.2001, -0.2861), (-0.1631, -0.1872, -0.2914), (-0.283, -0.1911, -0.2973), (-0.283, -0.2034, -0.272), (-0.1631, -0.2034, -0.272), (-0.193, -0.1654, -0.2229), (-0.1957, -0.1564, -0.2342), (-0.2382, -0.1686, -0.2089), (-0.1957, -0.1686, -0.2089), (-0.2382, -0.1564, -0.2342), (-0.2417, -0.1654, -0.2229), (-0.245, -0.06261, 0.02387), (-0.245, -0.04333, 0.04805), (-0.245, -0.01546, 0.06147), (-0.245, 0.01546, 0.06147), (-0.245, 0.04333, 0.04805), (-0.245, 0.06261, 0.02387), (-0.245, 0.06949, -0.006284), (-0.245, 0.06261, -0.03644), (-0.245, 0.04333, -0.06062), (-0.245, 0.01546, -0.07403), (-0.245, -0.01546, -0.07403), (-0.245, -0.04333, -0.06062), (-0.245, -0.06949, -0.006284), (-0.2459, -0.05361, -0.04772), (-0.2459, -0.06582, -0.02237), (-0.2148, -0.2089, -0.3009), (-0.2148, -0.1999, -0.3122), (-0.2148, -0.2161, -0.2927), (-0.2121, -0.1564, -0.2342), (-0.2121, -0.1686, -0.2089), (-0.1529, -0.1828, -0.2545), (-0.2833, -0.186, -0.2404), (-0.2833, -0.1738, -0.2658), (-0.1529, -0.1738, -0.2658), (-0.1529, -0.186, -0.2404), (-0.2833, -0.1828, -0.2545), (-0.212, -0.176, -0.2868), (-0.212, -0.1923, -0.2367), (-0.1987, -0.0751, -0.1227), (-0.1987, -0.08851, -0.09297), (-0.2628, -0.08499, -0.1103), (-0.196, -0.08499, -0.1103), (-0.2594, -0.08851, -0.09297), (-0.2594, -0.0751, -0.1227), (-0.229, -0.08851, -0.09297), (-0.229, -0.0751, -0.1227)], [(14, 99)], [(107, 1, 3, 66), (66, 3, 5, 67), (67, 5, 7, 68), (68, 7, 9, 69), (69, 9, 11, 70), (76, 18, 20, 103), (75, 97, 91, 76), (103, 20, 22, 78), (78, 22, 1, 107), (59, 51, 29, 28), (23, 24, 25, 26, 27, 28, 29, 30, 31, 32, 33, 34, 35, 36), (60, 52, 34, 33), (61, 53, 27, 26), (62, 54, 32, 31), (63, 55, 23, 36), (64, 56, 25, 24), (51, 57, 30, 29), (52, 58, 35, 34), (53, 59, 28, 27), (54, 60, 33, 32), (56, 61, 26, 25), (57, 62, 31, 30), (55, 64, 24, 23), (58, 63, 36, 35), (104, 105, 46, 50), (106, 2, 48, 45), (13, 14, 44, 49), (4, 6, 42, 47), (15, 16, 40, 43), (8, 10, 38, 41), (17, 104, 50, 39), (12, 13, 49, 37), (2, 4, 47, 48), (105, 106, 45, 46), (14, 15, 43, 44), (6, 8, 41, 42), (16, 17, 39, 40), (10, 12, 37, 38), (50, 46, 63, 58), (45, 48, 64, 55), (49, 44, 62, 57), (47, 42, 61, 56), (43, 40, 60, 54), (41, 38, 59, 53), (39, 50, 58, 52), (37, 49, 57, 51), (48, 47, 56, 64), (46, 45, 55, 63), (44, 43, 54, 62), (42, 41, 53, 61), (40, 39, 52, 60), (38, 37, 51, 59), (148, 142, 113, 138), (144, 141, 109, 111), (131, 76, 103, 132), (130, 75, 76, 131), (129, 74, 75, 130), (128, 73, 74, 129), (127, 72, 73, 128), (126, 71, 72, 127), (125, 70, 71, 126), (124, 69, 70, 125), (123, 68, 69, 124), (122, 67, 68, 123), (121, 66, 67, 122), (133, 107, 66, 121), (79, 80, 81, 82), (80, 83, 84, 81), (83, 85, 86, 84), (85, 87, 88, 86), (87, 89, 90, 88), (91, 92, 93, 94), (92, 95, 96, 93), (95, 79, 82, 96), (7, 5, 84, 86), (22, 20, 93, 96), (3, 1, 82, 81), (78, 107, 79, 95), (103, 78, 95, 92), (69, 70, 89, 87), (9, 7, 86, 88), (76, 103, 92, 91), (1, 22, 96, 82), (68, 69, 87, 85), (5, 3, 81, 84), (70, 11, 90, 89), (20, 18, 94, 93), (67, 68, 85, 83), (18, 76, 91, 94), (66, 67, 83, 80), (11, 9, 88, 90), (107, 66, 80, 79), (97, 75, 74, 98), (100, 98, 74, 73), (101, 100, 73, 72), (102, 101, 72, 71), (70, 89, 102, 71), (95, 92, 91, 97, 98, 100, 101, 102, 89, 87, 85, 83, 80, 79), (134, 19, 104, 132), (19, 21, 105, 104), (21, 0, 106, 105), (135, 65, 107, 133), (65, 108, 78, 107), (108, 77, 103, 78), (136, 109, 114, 138), (137, 111, 109, 136), (146, 143, 112, 110), (141, 145, 114, 109), (142, 146, 110, 113), (147, 144, 111, 137), (156, 149, 116, 139), (153, 151, 120, 117), (152, 150, 118, 115), (151, 154, 119, 120), (149, 152, 115, 116), (155, 153, 117, 140), (150, 155, 140, 118), (154, 156, 139, 119), (143, 147, 137, 112), (112, 137, 136, 110), (110, 136, 138, 113), (0, 135, 133, 106), (77, 134, 132, 103), (106, 133, 121, 2), (2, 121, 122, 4), (4, 122, 123, 6), (6, 123, 124, 8), (8, 124, 125, 10), (10, 125, 126, 12), (12, 126, 127, 13), (13, 127, 128, 14), (14, 128, 129, 15), (15, 129, 130, 16), (16, 130, 131, 17), (17, 131, 132, 104), (145, 148, 138, 114), (118, 140, 148, 145), (119, 139, 147, 143), (139, 116, 144, 147), (117, 120, 146, 142), (115, 118, 145, 141), (120, 119, 143, 146), (116, 115, 141, 144), (140, 117, 142, 148), (19, 134, 156, 154), (65, 135, 155, 150), (135, 0, 153, 155), (77, 108, 152, 149), (21, 19, 154, 151), (108, 65, 150, 152), (0, 21, 151, 153), (134, 77, 149, 156)])
_uv = me_cylinder_001.uv_layers.new(name='UVMap')
_uv.uv.foreach_set('vector', [0.002563, 0.9887, 0.002966, 0.9887, 0.002966, 0.9891, 0.002563, 0.9891, 0.002563, 0.9887, 0.002966, 0.9887, 0.002966, 0.9891, 0.002563, 0.9891, 0.002563, 0.9887, 0.002966, 0.9887, 0.002966, 0.9891, 0.002563, 0.9891, 0.002563, 0.9887, 0.002966, 0.9887, 0.002966, 0.9891, 0.002563, 0.9891, 0.002563, 0.9887, 0.002966, 0.9887, 0.002966, 0.9891, 0.002563, 0.9891, 0.002563, 0.9887, 0.002966, 0.9887, 0.002966, 0.9891, 0.002563, 0.9891, 0.002563, 0.9887, 0.002966, 0.9887, 0.002966, 0.9891, 0.002563, 0.9891, 0.002563, 0.9887, 0.002966, 0.9887, 0.002966, 0.9891, 0.002563, 0.9891, 0.002563, 0.9887, 0.002966, 0.9887, 0.002966, 0.9891, 0.002563, 0.9891, 0.002563, 0.9887, 0.002966, 0.9887, 0.002966, 0.9891, 0.002563, 0.9891, 0.002764, 0.9891, 0.002852, 0.9891, 0.002922, 0.9891, 0.00296, 0.989, 0.00296, 0.9889, 0.002922, 0.9888, 0.002852, 0.9888, 0.002764, 0.9887, 0.002677, 0.9888, 0.002607, 0.9888, 0.002568, 0.9889, 0.002568, 0.989, 0.002607, 0.9891, 0.002677, 0.9891, 0.002563, 0.9887, 0.002966, 0.9887, 0.002966, 0.9891, 0.002563, 0.9891, 0.002563, 0.9887, 0.002966, 0.9887, 0.002966, 0.9891, 0.002563, 0.9891, 0.002563, 0.9887, 0.002966, 0.9887, 0.002966, 0.9891, 0.002563, 0.9891, 0.002563, 0.9887, 0.002966, 0.9887, 0.002966, 0.9891, 0.002563, 0.9891, 0.002563, 0.9887, 0.002966, 0.9887, 0.002966, 0.9891, 0.002563, 0.9891, 0.002563, 0.9887, 0.002966, 0.9887, 0.002966, 0.9891, 0.002563, 0.9891, 0.002563, 0.9887, 0.002966, 0.9887, 0.002966, 0.9891, 0.002563, 0.9891, 0.002563, 0.9887, 0.002966, 0.9887, 0.002966, 0.9891, 0.002563, 0.9891, 0.002563, 0.9887, 0.002966, 0.9887, 0.002966, 0.9891, 0.002563, 0.9891, 0.002563, 0.9887, 0.002966, 0.9887, 0.002966, 0.9891, 0.002563, 0.9891, 0.002563, 0.9887, 0.002966, 0.9887, 0.002966, 0.9891, 0.002563, 0.9891, 0.002563, 0.9887, 0.002966, 0.9887, 0.002966, 0.9891, 0.002563, 0.9891, 0.002563, 0.9887, 0.002966, 0.9887, 0.002966, 0.9891, 0.002563, 0.9891, 0.002563, 0.9887, 0.002966, 0.9887, 0.002966, 0.9891, 0.002563, 0.9891, 0.002563, 0.9887, 0.002966, 0.9887, 0.002966, 0.9891, 0.002563, 0.9891, 0.002563, 0.9887, 0.002966, 0.9887, 0.002966, 0.9891, 0.002563, 0.9891, 0.002563, 0.9887, 0.002966, 0.9887, 0.002966, 0.9891, 0.002563, 0.9891, 0.002563, 0.9887, 0.002966, 0.9887, 0.002966, 0.9891, 0.002563, 0.9891, 0.002563, 0.9887, 0.002966, 0.9887, 0.002966, 0.9891, 0.002563, 0.9891, 0.002563, 0.9887, 0.002966, 0.9887, 0.002966, 0.9891, 0.002563, 0.9891, 0.002563, 0.9887, 0.002966, 0.9887, 0.002966, 0.9891, 0.002563, 0.9891, 0.002563, 0.9887, 0.002966, 0.9887, 0.002966, 0.9891, 0.002563, 0.9891, 0.002563, 0.9887, 0.002966, 0.9887, 0.002966, 0.9891, 0.002563, 0.9891, 0.002563, 0.9887, 0.002966, 0.9887, 0.002966, 0.9891, 0.002563, 0.9891, 0.002563, 0.9887, 0.002966, 0.9887, 0.002966, 0.9891, 0.002563, 0.9891, 0.002563, 0.9887, 0.002966, 0.9887, 0.002966, 0.9891, 0.002563, 0.9891, 0.002563, 0.9887, 0.002966, 0.9887, 0.002966, 0.9891, 0.002563, 0.9891, 0.002563, 0.9887, 0.002966, 0.9887, 0.002966, 0.9891, 0.002563, 0.9891, 0.002563, 0.9887, 0.002966, 0.9887, 0.002966, 0.9891, 0.002563, 0.9891, 0.002563, 0.9887, 0.002966, 0.9887, 0.002966, 0.9891, 0.002563, 0.9891, 0.002563, 0.9887, 0.002966, 0.9887, 0.002966, 0.9891, 0.002563, 0.9891, 0.002563, 0.9887, 0.002966, 0.9887, 0.002966, 0.9891, 0.002563, 0.9891, 0.002563, 0.9887, 0.002966, 0.9887, 0.002966, 0.9891, 0.002563, 0.9891, 0.002563, 0.9887, 0.002966, 0.9887, 0.002966, 0.9891, 0.002563, 0.9891, 0.002563, 0.9887, 0.002966, 0.9887, 0.002966, 0.9891, 0.002563, 0.9891, 0.002563, 0.9887, 0.002966, 0.9887, 0.002966, 0.9891, 0.002563, 0.9891, 0.002563, 0.9887, 0.002966, 0.9887, 0.002966, 0.9891, 0.002563, 0.9891, 0.002563, 0.9887, 0.002966, 0.9887, 0.002966, 0.9891, 0.002563, 0.9891, 0.002563, 0.9887, 0.002966, 0.9887, 0.002966, 0.9891, 0.002563, 0.9891, 0.002563, 0.9887, 0.002966, 0.9887, 0.002966, 0.9891, 0.002563, 0.9891, 0.002563, 0.9887, 0.002966, 0.9887, 0.002966, 0.9891, 0.002563, 0.9891, 0.002563, 0.9887, 0.002966, 0.9887, 0.002966, 0.9891, 0.002563, 0.9891, 0.002563, 0.9887, 0.002966, 0.9887, 0.002966, 0.9891, 0.002563, 0.9891, 0.002563, 0.9887, 0.002966, 0.9887, 0.002966, 0.9891, 0.002563, 0.9891, 0.002563, 0.9887, 0.002966, 0.9887, 0.002966, 0.9891, 0.002563, 0.9891, 0.002563, 0.9887, 0.002966, 0.9887, 0.002966, 0.9891, 0.002563, 0.9891, 0.002563, 0.9887, 0.002966, 0.9887, 0.002966, 0.9891, 0.002563, 0.9891, 0.002563, 0.9887, 0.002966, 0.9887, 0.002966, 0.9891, 0.002563, 0.9891, 0.002563, 0.9887, 0.002966, 0.9887, 0.002966, 0.9891, 0.002563, 0.9891, 0.002563, 0.9887, 0.002966, 0.9887, 0.002966, 0.9891, 0.002563, 0.9891, 0.002563, 0.9887, 0.002966, 0.9887, 0.002966, 0.9891, 0.002563, 0.9891, 0.002563, 0.9887, 0.002966, 0.9887, 0.002966, 0.9891, 0.002563, 0.9891, 0.002563, 0.9887, 0.002966, 0.9887, 0.002966, 0.9891, 0.002563, 0.9891, 0.002563, 0.9887, 0.002966, 0.9887, 0.002966, 0.9891, 0.002563, 0.9891, 0.002563, 0.9887, 0.002966, 0.9887, 0.002966, 0.9891, 0.002563, 0.9891, 0.002563, 0.9887, 0.002966, 0.9887, 0.002966, 0.9891, 0.002563, 0.9891, 0.002563, 0.9887, 0.002966, 0.9887, 0.002966, 0.9891, 0.002563, 0.9891, 0.002563, 0.9887, 0.002966, 0.9887, 0.002966, 0.9891, 0.002563, 0.9891, 0.002563, 0.9887, 0.002966, 0.9887, 0.002966, 0.9891, 0.002563, 0.9891, 0.002563, 0.9887, 0.002966, 0.9887, 0.002966, 0.9891, 0.002563, 0.9891, 0.002563, 0.9887, 0.002966, 0.9887, 0.002966, 0.9891, 0.002563, 0.9891, 0.002563, 0.9887, 0.002966, 0.9887, 0.002966, 0.9891, 0.002563, 0.9891, 0.002563, 0.9887, 0.002966, 0.9887, 0.002966, 0.9891, 0.002563, 0.9891, 0.002563, 0.9887, 0.002966, 0.9887, 0.002966, 0.9891, 0.002563, 0.9891, 0.002563, 0.9887, 0.002966, 0.9887, 0.002966, 0.9891, 0.002563, 0.9891, 0.002563, 0.9887, 0.002966, 0.9887, 0.002966, 0.9891, 0.002563, 0.9891, 0.002563, 0.9887, 0.002966, 0.9887, 0.002966, 0.9891, 0.002563, 0.9891, 0.002563, 0.9887, 0.002966, 0.9887, 0.002966, 0.9891, 0.002563, 0.9891, 0.002563, 0.9887, 0.002966, 0.9887, 0.002966, 0.9891, 0.002563, 0.9891, 0.002563, 0.9887, 0.002966, 0.9887, 0.002966, 0.9891, 0.002563, 0.9891, 0.002563, 0.9887, 0.002966, 0.9887, 0.002966, 0.9891, 0.002563, 0.9891, 0.002563, 0.9887, 0.002966, 0.9887, 0.002966, 0.9891, 0.002563, 0.9891, 0.002563, 0.9887, 0.002966, 0.9887, 0.002966, 0.9891, 0.002563, 0.9891, 0.002563, 0.9887, 0.002966, 0.9887, 0.002966, 0.9891, 0.002563, 0.9891, 0.002563, 0.9887, 0.002966, 0.9887, 0.002966, 0.9891, 0.002563, 0.9891, 0.002563, 0.9887, 0.002966, 0.9887, 0.002966, 0.9891, 0.002563, 0.9891, 0.002563, 0.9887, 0.002966, 0.9887, 0.002966, 0.9891, 0.002563, 0.9891, 0.002563, 0.9887, 0.002966, 0.9887, 0.002966, 0.9891, 0.002563, 0.9891, 0.002563, 0.9887, 0.002966, 0.9887, 0.002966, 0.9891, 0.002563, 0.9891, 0.002563, 0.9887, 0.002966, 0.9887, 0.002966, 0.9891, 0.002563, 0.9891, 0.002563, 0.9887, 0.002966, 0.9887, 0.002966, 0.9891, 0.002563, 0.9891, 0.002563, 0.9887, 0.002966, 0.9887, 0.002966, 0.9891, 0.002563, 0.9891, 0.002563, 0.9887, 0.002966, 0.9887, 0.002966, 0.9891, 0.002563, 0.9891, 0.002563, 0.9887, 0.002966, 0.9887, 0.002966, 0.9891, 0.002563, 0.9891, 0.002563, 0.9887, 0.002966, 0.9887, 0.002966, 0.9891, 0.002563, 0.9891, 0.002563, 0.9887, 0.002966, 0.9887, 0.002966, 0.9891, 0.002563, 0.9891, 0.002764, 0.9891, 0.002852, 0.9891, 0.002922, 0.9891, 0.00296, 0.989, 0.00296, 0.9889, 0.002922, 0.9888, 0.002852, 0.9888, 0.002764, 0.9887, 0.002677, 0.9888, 0.002607, 0.9888, 0.002568, 0.9889, 0.002568, 0.989, 0.002607, 0.9891, 0.002677, 0.9891, 0.002563, 0.9887, 0.002966, 0.9887, 0.002966, 0.9891, 0.002563, 0.9891, 0.002563, 0.9887, 0.002966, 0.9887, 0.002966, 0.9891, 0.002563, 0.9891, 0.002563, 0.9887, 0.002966, 0.9887, 0.002966, 0.9891, 0.002563, 0.9891, 0.002563, 0.9887, 0.002966, 0.9887, 0.002966, 0.9891, 0.002563, 0.9891, 0.002563, 0.9887, 0.002966, 0.9887, 0.002966, 0.9891, 0.002563, 0.9891, 0.002563, 0.9887, 0.002966, 0.9887, 0.002966, 0.9891, 0.002563, 0.9891, 0.002563, 0.9887, 0.002966, 0.9887, 0.002966, 0.9891, 0.002563, 0.9891, 0.002563, 0.9887, 0.002966, 0.9887, 0.002966, 0.9891, 0.002563, 0.9891, 0.002563, 0.9887, 0.002966, 0.9887, 0.002966, 0.9891, 0.002563, 0.9891, 0.002563, 0.9887, 0.002966, 0.9887, 0.002966, 0.9891, 0.002563, 0.9891, 0.002563, 0.9887, 0.002966, 0.9887, 0.002966, 0.9891, 0.002563, 0.9891, 0.002563, 0.9887, 0.002966, 0.9887, 0.002966, 0.9891, 0.002563, 0.9891, 0.002563, 0.9887, 0.002966, 0.9887, 0.002966, 0.9891, 0.002563, 0.9891, 0.002563, 0.9887, 0.002966, 0.9887, 0.002966, 0.9891, 0.002563, 0.9891, 0.002563, 0.9887, 0.002966, 0.9887, 0.002966, 0.9891, 0.002563, 0.9891, 0.002563, 0.9887, 0.002966, 0.9887, 0.002966, 0.9891, 0.002563, 0.9891, 0.002563, 0.9887, 0.002966, 0.9887, 0.002966, 0.9891, 0.002563, 0.9891, 0.002563, 0.9887, 0.002966, 0.9887, 0.002966, 0.9891, 0.002563, 0.9891, 0.002563, 0.9887, 0.002966, 0.9887, 0.002966, 0.9891, 0.002563, 0.9891, 0.002563, 0.9887, 0.002966, 0.9887, 0.002966, 0.9891, 0.002563, 0.9891, 0.002563, 0.9887, 0.002966, 0.9887, 0.002966, 0.9891, 0.002563, 0.9891, 0.002563, 0.9887, 0.002966, 0.9887, 0.002966, 0.9891, 0.002563, 0.9891, 0.002563, 0.9887, 0.002966, 0.9887, 0.002966, 0.9891, 0.002563, 0.9891, 0.002563, 0.9887, 0.002966, 0.9887, 0.002966, 0.9891, 0.002563, 0.9891, 0.002563, 0.9887, 0.002966, 0.9887, 0.002966, 0.9891, 0.002563, 0.9891, 0.002563, 0.9887, 0.002966, 0.9887, 0.002966, 0.9891, 0.002563, 0.9891, 0.002563, 0.9887, 0.002966, 0.9887, 0.002966, 0.9891, 0.002563, 0.9891, 0.002563, 0.9887, 0.002966, 0.9887, 0.002966, 0.9891, 0.002563, 0.9891, 0.002563, 0.9887, 0.002966, 0.9887, 0.002966, 0.9891, 0.002563, 0.9891, 0.002563, 0.9887, 0.002966, 0.9887, 0.002966, 0.9891, 0.002563, 0.9891, 0.002563, 0.9887, 0.002966, 0.9887, 0.002966, 0.9891, 0.002563, 0.9891, 0.002563, 0.9887, 0.002966, 0.9887, 0.002966, 0.9891, 0.002563, 0.9891, 0.002563, 0.9887, 0.002966, 0.9887, 0.002966, 0.9891, 0.002563, 0.9891, 0.002563, 0.9887, 0.002966, 0.9887, 0.002966, 0.9891, 0.002563, 0.9891, 0.002563, 0.9887, 0.002966, 0.9887, 0.002966, 0.9891, 0.002563, 0.9891, 0.002563, 0.9887, 0.002966, 0.9887, 0.002966, 0.9891, 0.002563, 0.9891, 0.002563, 0.9887, 0.002966, 0.9887, 0.002966, 0.9891, 0.002563, 0.9891, 0.002563, 0.9887, 0.002966, 0.9887, 0.002966, 0.9891, 0.002563, 0.9891, 0.002563, 0.9887, 0.002966, 0.9887, 0.002966, 0.9891, 0.002563, 0.9891, 0.002563, 0.9887, 0.002966, 0.9887, 0.002966, 0.9891, 0.002563, 0.9891, 0.002563, 0.9887, 0.002966, 0.9887, 0.002966, 0.9891, 0.002563, 0.9891, 0.002563, 0.9887, 0.002966, 0.9887, 0.002966, 0.9891, 0.002563, 0.9891, 0.002563, 0.9887, 0.002966, 0.9887, 0.002966, 0.9891, 0.002563, 0.9891, 0.002563, 0.9887, 0.002966, 0.9887, 0.002966, 0.9891, 0.002563, 0.9891, 0.002563, 0.9887, 0.002966, 0.9887, 0.002966, 0.9891, 0.002563, 0.9891, 0.002563, 0.9887, 0.002966, 0.9887, 0.002966, 0.9891, 0.002563, 0.9891, 0.002563, 0.9887, 0.002966, 0.9887, 0.002966, 0.9891, 0.002563, 0.9891, 0.002563, 0.9887, 0.002966, 0.9887, 0.002966, 0.9891, 0.002563, 0.9891, 0.002563, 0.9887, 0.002966, 0.9887, 0.002966, 0.9891, 0.002563, 0.9891, 0.002563, 0.9887, 0.002966, 0.9887, 0.002966, 0.9891, 0.002563, 0.9891, 0.002563, 0.9887, 0.002966, 0.9887, 0.002966, 0.9891, 0.002563, 0.9891, 0.002563, 0.9887, 0.002966, 0.9887, 0.002966, 0.9891, 0.002563, 0.9891, 0.002563, 0.9887, 0.002966, 0.9887, 0.002966, 0.9891, 0.002563, 0.9891, 0.002563, 0.9887, 0.002966, 0.9887, 0.002966, 0.9891, 0.002563, 0.9891])
me_cylinder_001.materials.append(mat_omnimat)
me_cylinder_001.use_remesh_preserve_volume = False
me_cylinder_001.use_remesh_preserve_attributes = False
me_cylinder_001.use_mirror_vertex_groups = False
me_cylinder_001.update()
arm_armature = bpy.data.armatures.new('Armature')  # bones are not reproduced

# ---- objects
ob_armature = bpy.data.objects.new('Armature', arm_armature)
ob_cube_003 = bpy.data.objects.new('Cube.003', me_cube_005)
ob_cube_002 = bpy.data.objects.new('Cube.002', me_cube_004)
ob_cube_001 = bpy.data.objects.new('Cube.001', me_cube_002)
ob_cylinder = bpy.data.objects.new('Cylinder', me_cylinder)
ob_cube = bpy.data.objects.new('Cube', me_cube_001)
ob_cube_004 = bpy.data.objects.new('Cube.004', me_cube_006)
ob_cylinder_001 = bpy.data.objects.new('Cylinder.001', me_cylinder_001)
ob_hemi = bpy.data.objects.new('Hemi', light_hemi)

# ---- transforms, parenting, visibility, modifiers, constraints
ob_armature.location = (0.0, 0.0, -0.2588)
ob_armature.scale = (0.2, 0.2, 0.2)
ob_armature.show_in_front = True
ob_armature.lineart.crease_threshold = 0.0
ob_cube_003.parent = ob_armature
ob_cube_003.matrix_parent_inverse = Matrix(((5.001, 0.0, 0.0, 0.0), (0.0, 0.0, 5.001, 0.2941), (0.0, -5.001, 0.0, 0.0), (0.0, 0.0, 0.0, 1.0)))
ob_cube_003.location = (5.016, 0.0, 0.2138)
ob_cube_003.lineart.crease_threshold = 0.0
ob_cube_002.parent = ob_armature
ob_cube_002.matrix_parent_inverse = Matrix(((5.001, 0.0, 0.0, 0.0), (0.0, 0.0, 5.001, 0.2941), (0.0, -5.001, 0.0, 0.0), (0.0, 0.0, 0.0, 1.0)))
ob_cube_002.location = (-0.1065, 0.0, 0.1782)
ob_cube_002.lineart.crease_threshold = 0.0
ob_cube_001.parent = ob_armature
ob_cube_001.matrix_parent_inverse = Matrix(((5.001, 0.0, 0.0, 0.0), (0.0, 0.0, 5.001, 0.2941), (0.0, -5.001, 0.0, 0.0), (0.0, 0.0, 0.0, 1.0)))
ob_cube_001.location = (-1.686, 0.0004405, -0.4654)
ob_cube_001.lineart.crease_threshold = 0.0
ob_cylinder.parent = ob_armature
ob_cylinder.matrix_parent_inverse = Matrix(((5.001, 0.0, 0.0, 0.0), (0.0, 0.0, 5.001, 0.2941), (0.0, -5.001, 0.0, 0.0), (0.0, 0.0, 0.0, 1.0)))
ob_cylinder.location = (-1.308, -3.314e-09, 0.1043)
ob_cylinder.lineart.crease_threshold = 0.0
ob_cube.parent = ob_armature
ob_cube.matrix_parent_inverse = Matrix(((5.001, 0.0, 0.0, 0.0), (0.0, 0.0, 5.001, 0.2941), (0.0, -5.001, 0.0, 0.0), (0.0, 0.0, 0.0, 1.0)))
ob_cube.location = (0.0, 0.0, -0.1646)
ob_cube.lineart.crease_threshold = 0.0
ob_cube_004.parent = ob_armature
ob_cube_004.matrix_parent_inverse = Matrix(((5.001, 0.0, 0.0, 7.495), (5.96e-08, 0.0, 5.001, 1.041), (0.0, -5.001, 0.0, 0.0), (0.0, 0.0, 0.0, 1.0)))
ob_cube_004.location = (-1.475, 0.0, -0.4023)
ob_cube_004.lineart.crease_threshold = 0.0
ob_cylinder_001.parent = ob_armature
ob_cylinder_001.matrix_parent_inverse = Matrix(((5.96e-08, -3.776e-07, -5.001, 0.5699), (5.001, 0.0, 0.0, 5.435), (3.553e-15, -5.001, 3.776e-07, -4.303e-08), (0.0, 0.0, 0.0, 1.0)))
ob_cylinder_001.location = (-1.185, 0.0, 0.1138)
ob_cylinder_001.scale = (0.9723, 0.9723, 0.9723)
ob_cylinder_001.lineart.crease_threshold = 0.0
ob_hemi.location = (0.0, 0.0, -41.36)
ob_hemi.lineart.crease_threshold = 0.0

# ---- collection membership
col_collection_1.objects.link(ob_armature)
col_collection_1.objects.link(ob_cube_003)
col_collection_1.objects.link(ob_cube_002)
col_collection_1.objects.link(ob_cube_001)
col_collection_1.objects.link(ob_cylinder)
col_collection_1.objects.link(ob_cube)
col_collection_1.objects.link(ob_cube_004)
col_collection_1.objects.link(ob_cylinder_001)
col_collection_1.objects.link(ob_hemi)

# ---- scene / render settings (as saved in the file)
scene.frame_start = 1; scene.frame_end = 250; scene.frame_set(1)
scene.render.engine = 'BLENDER_EEVEE_NEXT'
scene.render.resolution_percentage = 50
scene.render.dither_intensity = 0.0
scene.cycles.use_denoising = False
scene.cycles.samples = 128
scene.cycles.sampling_pattern = 'TABULATED_SOBOL'
scene.cycles.use_adaptive_sampling = False
scene.cycles.use_light_tree = False
scene.cycles.blur_glossy = 0.0
scene.cycles.sample_clamp_indirect = 0.0
scene.view_settings.view_transform = 'Standard'
bpy.context.view_layer.update()

# ---- added for rendering (the .blend has no active camera): camera
cam_auto = bpy.data.cameras.new('AutoCamera')
cam_auto.lens = 50.0
cam_auto.sensor_width = 36.0
cam_auto.clip_end = 1000.0
ob_auto_camera = bpy.data.objects.new('AutoCamera', cam_auto)
scene.collection.objects.link(ob_auto_camera)
ob_auto_camera.location = (9.31528, -10.7802, 6.66378)
ob_auto_camera.rotation_euler = (1.09748, -7.21219e-08, 0.694738)
scene.camera = ob_auto_camera
bpy.context.view_layer.update()
